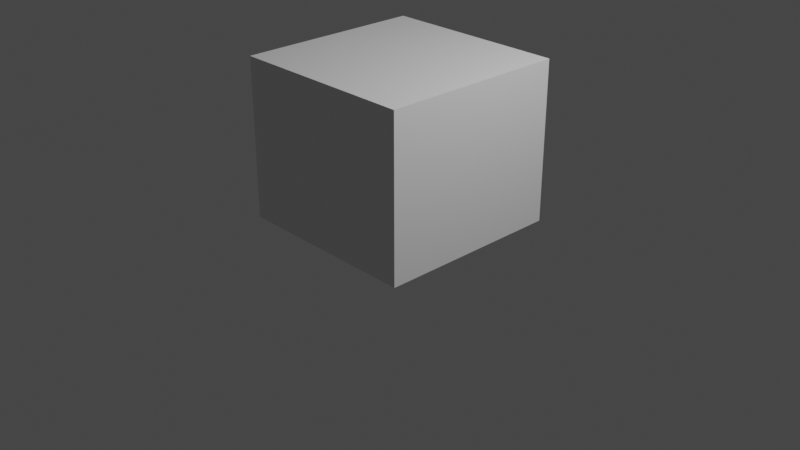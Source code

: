 # Source: Mensch3.03.blend  (saved by Blender 3.1.7; exported with 4.5.12 LTS)
import bpy
from mathutils import Matrix  # noqa: F401  (used for matrix-valued properties, if any)

bpy.ops.wm.read_factory_settings(use_empty=True)
scene = bpy.context.scene
scene.name = 'Scene'

# ---- collections
col_collection = bpy.data.collections.new('Collection'); scene.collection.children.link(col_collection)

# ---- materials (node trees are filled in below, after node groups)
mat_material = bpy.data.materials.new('Material')
mat_material.alpha_threshold = 0.0
mat_material.use_transparent_shadow = False
mat_material.line_color = (0.0, 0.0, 0.0, 1.0)

# ---- node groups
ng_auto_smooth = bpy.data.node_groups.new('Auto Smooth', 'GeometryNodeTree')
_s = ng_auto_smooth.interface.new_socket(name='Geometry', in_out='OUTPUT', socket_type='NodeSocketGeometry')
_s = ng_auto_smooth.interface.new_socket(name='Geometry', in_out='INPUT', socket_type='NodeSocketGeometry')
_s = ng_auto_smooth.interface.new_socket(name='Angle', in_out='INPUT', socket_type='NodeSocketFloat')
_s.subtype = 'ANGLE'
_s.min_value = 0.0
_s.max_value = 3.142
ng_auto_smooth.is_modifier = True
_N = ng_auto_smooth.nodes; _L = ng_auto_smooth.links
n0 = _N.new('NodeGroupOutput'); n0.name = 'Group Output'; n0.location = (480, -100)
n1 = _N.new('NodeGroupInput'); n1.name = 'Group Input'; n1.location = (-420, -300)
n2 = _N.new('NodeGroupInput'); n2.name = 'Group Input.001'; n2.location = (-60, -100)
n3 = _N.new('GeometryNodeSetShadeSmooth'); n3.name = 'Set Shade Smooth'; n3.location = (120, -100)
n3.domain = 'EDGE'
n4 = _N.new('GeometryNodeSetShadeSmooth'); n4.name = 'Set Shade Smooth.001'; n4.location = (300, -100)
n5 = _N.new('GeometryNodeInputMeshEdgeAngle'); n5.name = 'Edge Angle'; n5.location = (-420, -220)
n6 = _N.new('GeometryNodeInputEdgeSmooth'); n6.name = 'Is Edge Smooth'; n6.location = (-60, -160)
n7 = _N.new('GeometryNodeInputShadeSmooth'); n7.name = 'Is Face Smooth'; n7.location = (-240, -340)
n8 = _N.new('FunctionNodeBooleanMath'); n8.name = 'Boolean Math'; n8.location = (-60, -220)
n9 = _N.new('FunctionNodeCompare'); n9.name = 'Compare'; n9.location = (-240, -180)
n9.operation = 'LESS_EQUAL'
_L.new(n5.outputs[0], n9.inputs[0])
_L.new(n4.outputs[0], n0.inputs[0])
_L.new(n1.outputs[1], n9.inputs[1])
_L.new(n9.outputs[0], n8.inputs[0])
_L.new(n7.outputs[0], n8.inputs[1])
_L.new(n2.outputs[0], n3.inputs[0])
_L.new(n6.outputs[0], n3.inputs[1])
_L.new(n3.outputs[0], n4.inputs[0])
_L.new(n8.outputs[0], n3.inputs[2])
n0.is_active_output = True

# ---- material node trees
mat_material.use_nodes = True; mat_material.node_tree.nodes.clear()
_N = mat_material.node_tree.nodes; _L = mat_material.node_tree.links
n0 = _N.new('ShaderNodeOutputMaterial'); n0.name = 'Material Output'; n0.location = (300, 300)
n1 = _N.new('ShaderNodeBsdfPrincipled'); n1.name = 'Principled BSDF'; n1.location = (10, 300)
n1.distribution = 'GGX'
n1.subsurface_method = 'RANDOM_WALK_SKIN'
n1.inputs[2].default_value = 0.4
n1.inputs[3].default_value = 1.45
n1.inputs[27].default_value = (0.0, 0.0, 0.0, 1.0)
n1.inputs[28].default_value = 1.0
_L.new(n1.outputs[0], n0.inputs[0])
n0.is_active_output = True

# ---- world
world_world = bpy.data.worlds.new('World'); scene.world = world_world
world_world.use_nodes = True; world_world.node_tree.nodes.clear()
_N = world_world.node_tree.nodes; _L = world_world.node_tree.links
n0 = _N.new('ShaderNodeOutputWorld'); n0.name = 'World Output'; n0.location = (300, 300)
n1 = _N.new('ShaderNodeBackground'); n1.name = 'Background'; n1.location = (10, 300)
n1.inputs[0].default_value = (0.05088, 0.05088, 0.05088, 1.0)
_L.new(n1.outputs[0], n0.inputs[0])
n0.is_active_output = True
world_world.color = (0.05088, 0.05088, 0.05088)
world_world.use_sun_shadow = False
world_world.sun_shadow_jitter_overblur = 0.0

# ---- cameras
cam_camera = bpy.data.cameras.new('Camera')
cam_camera.clip_end = 100.0
cam_camera.ortho_scale = 7.314

# ---- lights
light_light = bpy.data.lights.new('Light', 'POINT')
light_light.transmission_factor = 0.0
light_light.energy = 1000.0
light_light.shadow_soft_size = 0.1
light_light.shadow_maximum_resolution = 0.006
light_light.use_absolute_resolution = True

# ---- meshes
me_cube = bpy.data.meshes.new('Cube')
me_cube.from_pydata([(1.0, 1.0, 1.0), (1.0, 1.0, -1.0), (1.0, -1.0, 1.0), (1.0, -1.0, -1.0), (-1.0, 1.0, 1.0), (-1.0, 1.0, -1.0), (-1.0, -1.0, 1.0), (-1.0, -1.0, -1.0)], [], [(0, 4, 6, 2), (3, 2, 6, 7), (7, 6, 4, 5), (5, 1, 3, 7), (1, 0, 2, 3), (5, 4, 0, 1)])
_uv = me_cube.uv_layers.new(name='UVMap')
_uv.uv.foreach_set('vector', [0.625, 0.5, 0.875, 0.5, 0.875, 0.75, 0.625, 0.75, 0.375, 0.75, 0.625, 0.75, 0.625, 1.0, 0.375, 1.0, 0.375, 0.0, 0.625, 0.0, 0.625, 0.25, 0.375, 0.25, 0.125, 0.5, 0.375, 0.5, 0.375, 0.75, 0.125, 0.75, 0.375, 0.5, 0.625, 0.5, 0.625, 0.75, 0.375, 0.75, 0.375, 0.25, 0.625, 0.25, 0.625, 0.5, 0.375, 0.5])
me_cube.materials.append(mat_material)
me_cube.use_remesh_preserve_volume = False
me_cube.use_remesh_preserve_attributes = False
me_cube.use_mirror_vertex_groups = False
me_cube.update()
me_roundcube = bpy.data.meshes.new('Roundcube')
me_roundcube.from_pydata([(-0.3173, 0.6148, -0.5981), (-0.1318, 0.7185, -0.2961), (-0.3537, 0.6244, -0.4956), (-0.2032, 0.6222, -0.08801), (-0.1869, 0.3995, 0.8662), (-0.1913, 0.6209, 0.009285), (0.0, 0.7723, 0.3357), (-0.2341, 0.6067, 0.1598), (-0.1746, 0.6985, -0.3715), (-0.4216, 0.5605, -0.6463), (-0.5521, 0.2684, -0.6625), (-0.5487, -0.1194, -0.5759), (-0.3986, 0.568, -0.1685), (-0.5734, 0.5115, -0.1498), (-0.6988, 0.1543, -0.3476), (-0.6901, -0.1827, -0.2529), (-0.3134, 0.5218, -0.04917), (-0.667, 0.3873, -0.06782), (-0.7289, 0.104, -0.1046), (-0.723, -0.1943, -0.07578), (-0.5013, 0.6366, 0.28), (-0.5797, 0.4917, 0.1401), (-0.7243, 0.06406, 0.2419), (-0.6954, -0.2369, 0.2222), (-0.5052, -0.3012, -0.4843), (-0.3648, -0.3516, -0.5521), (2.012e-11, -0.522, -0.71), (-0.5434, -0.4282, -0.3361), (-0.3801, -0.5567, -0.3001), (0.0, -0.6588, -0.3335), (-0.58, -0.5073, -0.03785), (-0.3746, -0.7073, -0.06282), (0.0, -0.8024, -0.08117), (-0.5902, -0.5538, 0.2251), (-0.3702, -0.7711, 0.2341), (0.0, -0.8592, 0.2303), (-0.4208, -0.06733, -0.7273), (7.33e-11, 0.3437, -0.9509), (-0.4151, 0.3068, -0.8555), (0.0, 0.6765, -0.909), (-0.2139, 0.6314, -0.833), (0.0, 0.6246, 0.7269), (-0.3407, 0.5858, 0.6452), (-0.4955, 0.5406, 0.5721), (0.0, 0.4073, 0.8913), (-0.3748, 0.3859, 0.8286), (-0.5896, 0.3268, 0.6291), (0.0, 0.01451, 1.016), (-0.3983, 0.01415, 0.8915), (-0.6063, 0.03564, 0.6601), (0.0, -0.356, 0.9756), (-0.3893, -0.3169, 0.8472), (-0.575, -0.243, 0.6216), (0.0, -0.7189, 0.7279), (-0.3538, -0.6518, 0.6477), (-0.4837, -0.5781, 0.5614), (0.0, 0.4965, -1.008), (0.0, 0.6236, -0.9797), (-0.2185, 0.4981, -0.9874), (-0.2073, 0.5945, -0.917), (-0.3613, 0.5467, -0.8026), (-0.1792, 0.6068, 0.6916), (-0.1697, 0.6846, -0.2079), (-0.1649, 0.7815, 0.2931), (-0.3396, 0.7312, 0.295), (-0.3612, 0.6298, -0.3173), (-0.6289, 0.4517, -0.295), (-0.471, 0.5696, 0.2032), (-0.6571, 0.3951, 0.2584), (-0.6075, 0.4851, -0.01942), (-0.2959, 0.5235, -0.001973), (-0.3358, 0.5295, 0.06971), (-0.3613, 0.497, -0.0555), (-0.4331, 0.4799, -0.05094), (-0.4505, 0.4855, 0.04696), (-0.4073, 0.501, 0.07644), (-0.4678, 0.4836, 0.001443), (-0.512, 0.5471, 0.08225), (-0.5237, 0.5294, 0.001902), (-0.2782, 0.5818, -0.0439), (-0.2648, 0.5936, 0.0115), (-0.4849, 0.5488, -0.05584), (-0.4369, 0.5878, 0.1183), (-0.2865, 0.6023, 0.06911), (-0.3599, 0.5696, -0.09469), (-0.1277, 0.6717, 0.1707), (-0.1237, 0.6629, 0.01365), (-0.114, 0.6719, -0.06815), (-0.1088, 0.7113, -0.2039), (-0.191, -0.3472, 0.9271), (-0.09574, 0.7546, -0.2526), (0.0, 0.7707, 0.1627), (-0.1364, -0.471, -0.7233), (-0.1548, -0.6344, -0.3301), (-0.1722, -0.7861, -0.07736), (-0.1825, -0.8541, 0.2386), (-0.2029, 0.01444, 0.9795), (-0.2289, 0.3176, -0.9396), (-0.1621, -0.7092, 0.7158), (0.0, 0.7702, 0.008735), (-0.1032, 0.4975, -1.001), (0.0, 0.7784, -0.05448), (0.0, 0.825, -0.18), (-0.6002, 0.167, 0.6482), (0.0, 0.206, 0.9788), (-0.523, 0.4219, -0.6414), (-0.6764, 0.3108, -0.3198), (-0.7035, 0.2591, -0.09046), (-0.7049, 0.2192, 0.2622), (-0.3848, 0.1992, 0.8841), (0.0, 0.573, -1.009), (-0.2041, 0.5591, -0.9819), (-0.4066, 0.4677, -0.8119), (0.0, 0.8704, -0.2325), (-0.1984, 0.2047, 0.9448), (-0.2598, 0.6639, -0.4722), (-0.3172, 0.6288, -0.6379), (-0.2159, 0.6571, -0.7697), (0.0, 0.6892, -0.8258), (0.0, -0.5406, 0.8574), (-0.5466, -0.4237, 0.5895), (-0.5242, -0.2478, -0.5142), (-0.66, -0.4306, 0.2294), (-0.394, -0.2193, -0.6461), (-0.3684, -0.5029, 0.7714), (-0.1733, -0.5311, 0.831), (0.0, 0.7293, 0.5488), (-0.5107, 0.5866, 0.4839), (-0.6722, 0.05024, 0.4563), (0.0, -0.823, 0.5069), (-0.5127, -0.6035, 0.4444), (-0.3367, 0.6645, 0.5184), (-0.6316, 0.3647, 0.4674), (-0.6454, -0.22, 0.4294), (-0.3558, -0.7372, 0.4832), (-0.1728, 0.7002, 0.5349), (-0.1729, -0.811, 0.5011), (-0.656, 0.1929, 0.4617), (-0.614, -0.4016, 0.4194), (-0.5695, 0.05571, -0.6244), (-0.6758, -0.02025, -0.3804), (-0.7098, -0.07041, -0.1046), (-0.7223, -0.09062, 0.2238), (-0.4383, 0.1066, -0.7961), (-0.3963, -0.1508, 0.8749), (4.944e-10, 0.1728, -0.9787), (0.0, -0.1721, 1.009), (-0.5914, -0.1116, 0.6444), (-0.1984, -0.1669, 0.9596), (-0.19, 0.1281, -0.9767), (-0.6675, -0.08519, 0.4434), (-0.5093, 0.552, -0.3098), (-0.3972, 0.4937, -0.05322), (-0.4995, 0.5365, -0.1651), (-0.4322, 0.5526, -0.08406), (-0.4104, 0.5876, -0.5739), (-0.155, 0.6831, -0.6369), (-0.1579, 0.7197, -0.677), (-0.1439, 0.7279, -0.7179), (0.0, 0.7635, -0.732), (-0.1698, 0.7671, -0.5407), (-0.1566, 0.689, -0.6344), (0.0, 0.8387, -0.5271), (0.0, 0.7181, -0.6424), (-0.1092, 0.7427, -0.4589), (0.0, 0.7847, -0.4497), (-0.643, 0.2303, -0.4906), (-0.5598, 0.4792, -0.4639), (-0.1869, 0.6964, -0.4032), (-0.6143, 0.3567, -0.4749), (-0.3673, 0.6263, -0.4094), (-0.4823, 0.5568, -0.4344), (-0.09485, 0.789, -0.3918), (0.0, 0.8831, -0.4102), (-0.1036, 0.8173, -0.3799), (0.0, 0.9593, -0.3878), (-0.102, 0.8254, -0.3123), (0.0, 0.9673, -0.3055), (0.0, 0.9301, -0.2697), (-0.09332, 0.827, -0.2836), (0.0, 0.7538, -0.6797), (0.0, 0.7175, -0.6465), (-0.1593, 0.704, -0.326), (-0.2707, 0.6604, -0.2614), (-0.2933, 0.5936, -0.1351), (-0.3374, 0.5094, -0.05234), (-0.3099, 0.5767, -0.07479), (0.0, 0.9751, -0.3411), (-0.1014, 0.8214, -0.3346), (-0.1558, 0.686, -0.6356), (-0.2184, 0.7266, -0.5555), (-0.1617, 0.7199, -0.4637), (-0.09847, 0.805, -0.2778), (-0.1365, 0.7427, -0.401), (-0.1425, 0.7911, -0.385), (-0.125, 0.8026, -0.3095), (0.0, 0.906, -0.2576), (0.0, 0.7178, -0.6445), (-0.141, 0.8024, -0.3327), (-0.04714, 0.8414, -0.2374), (-0.05942, 0.7765, 0.3101), (-0.09281, 0.4032, 0.8778), (-0.09849, 0.6585, -0.8814), (-0.1001, 0.01438, 0.996), (-0.0918, 0.6144, -0.9639), (-0.08394, 0.6171, 0.7121), (-0.06897, 0.7448, 0.1635), (-0.07213, 0.7523, -0.04568), (-0.07436, 0.7416, 0.01281), (-0.05756, 0.7905, -0.182), (-0.09757, 0.2051, 0.9599), (-0.09339, 0.5719, -1.007), (-0.09887, 0.6784, -0.813), (-0.08337, 0.7172, 0.5425), (-0.02253, 0.7625, -0.73), (-0.03267, 0.7174, -0.6412), (-0.06383, 0.8263, -0.526), (-0.03904, 0.7693, -0.4524), (-0.03242, 0.948, -0.3815), (-0.03508, 0.9465, -0.3037), (-0.04316, 0.9077, -0.2721), (-0.03496, 0.749, -0.6814), (-0.03189, 0.7142, -0.6445), (-0.03273, 0.9611, -0.3429), (-0.03228, 0.7158, -0.6429), (-0.05009, 0.877, -0.2589), (-0.08946, 0.7689, -0.25), (-0.1521, 0.7796, 0.2952), (-0.1752, 0.3999, 0.8671), (-0.1723, 0.643, -0.8525), (-0.1898, 0.01444, 0.9807), (-0.1646, 0.6085, -0.9388), (-0.1552, 0.6098, 0.6975), (-0.1184, 0.694, 0.1712), (-0.09953, 0.6836, -0.06531), (-0.1033, 0.6778, 0.01406), (-0.09554, 0.7242, -0.2), (-0.09663, 0.7109, -0.641), (-0.0959, 0.7081, -0.6423), (-0.1856, 0.2047, 0.9461), (-0.1563, 0.5666, -0.9995), (-0.1687, 0.668, -0.7975), (-0.155, 0.7027, 0.5369), (-0.07758, 0.7529, -0.7247), (-0.1157, 0.7967, -0.5297), (-0.07018, 0.7568, -0.455), (-0.07405, 0.804, -0.3927), (-0.06536, 0.8859, -0.3766), (-0.07146, 0.8903, -0.3038), (-0.07252, 0.8602, -0.2771), (-0.1009, 0.7389, -0.6816), (-0.09516, 0.7053, -0.6436), (-0.07582, 0.8912, -0.3292), (-0.08566, 0.8265, -0.2727), (-0.1554, 0.6846, -0.6362), (-0.09983, 0.7833, -0.2648), (-0.1628, 0.7611, -0.3309), (-0.2648, 0.6847, -0.5669), (-0.2085, 0.6875, -0.4678), (-0.1605, 0.7201, -0.4032), (-0.1709, 0.7521, -0.3832), (-0.1418, 0.7668, -0.3036), (0.0, 0.8886, -0.2468), (0.0, 0.7176, -0.6455), (-0.03208, 0.715, -0.6437), (-0.0494, 0.8599, -0.2494), (-0.09553, 0.7067, -0.643), (-0.08968, 0.8005, -0.2604), (-0.1442, 0.6472, 0.01393), (-0.3355, -0.085, -0.8681), (-0.2906, -0.3329, 0.8898), (-0.3042, 0.0145, 0.9394), (-0.323, 0.2943, -0.9182), (-0.2551, -0.6877, 0.6902), (-0.1673, 0.4975, -0.9952), (-0.1564, 0.6511, -0.07697), (-0.1566, 0.6323, 0.1551), (-0.2458, 0.7674, 0.2924), (-0.2829, 0.3944, 0.8508), (-0.2495, 0.6018, 0.6741), (-0.2502, -0.3878, -0.7267), (-0.2654, -0.6045, -0.3161), (-0.2732, -0.7532, -0.07201), (-0.2761, -0.8293, 0.2368), (-0.1147, 0.7368, -0.274), (-0.1348, 0.698, -0.2048), (-0.2952, 0.2024, 0.9185), (-0.2734, -0.5224, 0.8097), (-0.3103, -0.2417, -0.8158), (-0.2609, -0.7853, 0.4969), (-0.2499, 0.6839, 0.5275), (-0.2996, -0.1593, 0.9199), (-0.2993, 0.05681, -0.9266), (0.0, 0.9469, -0.2795), (-0.09838, 0.8259, -0.2924), (-0.1109, 0.807, -0.2906), (-0.0388, 0.9246, -0.2817), (-0.07153, 0.876, -0.2868), (-0.1254, 0.7797, -0.2832), (-0.7274, 0.07811, 0.08139), (-0.6567, -0.4494, 0.09669), (0.0, -0.8352, 0.07896), (-0.6716, 0.3704, 0.1039), (-0.7076, -0.2472, 0.07412), (-0.3711, -0.7579, 0.09466), (-0.6043, 0.4828, 0.07054), (-0.4595, 0.4844, 0.02434), (-0.5274, 0.5358, 0.0446), (-0.1819, -0.8303, 0.08667), (-0.7041, 0.2326, 0.09496), (-0.6826, -0.3167, 0.1354), (-0.718, -0.08404, 0.07387), (-0.2777, -0.8064, 0.08965), (0.0, 0.7969, -0.1187), (-0.1151, 0.6891, -0.1332), (-0.1972, 0.6571, -0.1506), (-0.2943, 0.651, 0.243), (-0.5957, 0.5013, -0.2151), (-0.393, 0.5983, -0.2385), (-0.4857, 0.5849, 0.2498), (-0.6162, 0.4715, 0.2059), (-0.6304, 0.4503, -0.04047), (-0.1597, 0.714, 0.2344), (0.0, 0.781, 0.2561), (-0.5088, 0.5469, -0.2353), (-0.2941, 0.6283, -0.1971), (-0.06697, 0.7679, -0.1171), (-0.08388, 0.7601, 0.2541), (-0.09789, 0.7012, -0.1306), (-0.1384, 0.7223, 0.2391), (-0.1403, 0.674, -0.1397), (-0.2225, 0.6784, 0.2345), (-0.6326, 0.4451, 0.09502), (0.0, 0.7615, 0.4346), (-0.5073, 0.6183, 0.3923), (-0.6999, 0.05716, 0.3479), (0.0, -0.8438, 0.3677), (-0.5329, -0.6221, 0.3341), (-0.3389, 0.7181, 0.4095), (-0.6534, 0.3954, 0.3748), (-0.6718, -0.2291, 0.3254), (-0.3663, -0.7589, 0.3546), (-0.1603, 0.7434, 0.4236), (-0.1793, -0.8346, 0.3682), (-0.682, 0.2056, 0.3626), (-0.6374, -0.4156, 0.3251), (-0.6962, -0.08824, 0.3328), (-0.0706, 0.7551, 0.4288), (-0.1431, 0.7444, 0.4277), (-0.2476, 0.7349, 0.4177), (-0.2692, -0.8124, 0.3642), (-0.2486, 0.6705, -0.4482), (-0.4559, 0.5667, -0.5129), (-0.5787, 0.298, -0.5994), (-0.5019, 0.51, -0.551), (-0.563, 0.4, -0.5701), (-0.3539, 0.6277, -0.4645), (0.0, 0.8119, -0.4234), (-0.105, 0.7616, -0.4219), (-0.1489, 0.7247, -0.4261), (-0.04452, 0.7932, -0.4203), (-0.07516, 0.7757, -0.4213), (-0.1874, 0.7029, -0.433), (-0.4135, 0.5601, -0.08682), (-0.4609, 0.584, -0.3137), (-0.2954, 0.6345, -0.5421), (-0.3841, 0.6062, -0.5319), (-0.3889, 0.4968, -0.05375), (-0.4647, 0.5479, -0.1696), (0.0, 0.833, -0.5081), (-0.1513, 0.7591, -0.5129), (-0.4445, 0.5896, -0.4235), (-0.1954, 0.7208, -0.5192), (-0.05577, 0.8137, -0.5082), (-0.1022, 0.7874, -0.508), (-0.2435, 0.6821, -0.5288), (-0.4682, 0.5671, -0.2407), (-0.42, 0.5949, -0.4906), (0.0, 0.7015, -0.796), (-0.1988, 0.677, -0.7491), (-0.293, 0.6411, -0.6385), (-0.2923, 0.637, -0.613), (-0.171, 0.775, -0.5702), (0.0, 0.8323, -0.5577), (-0.2145, 0.7345, -0.5784), (-0.06119, 0.8247, -0.5566), (-0.08973, 0.6953, -0.7769), (-0.117, 0.7962, -0.5611), (-0.1656, 0.6865, -0.7626), (-0.2551, 0.6847, -0.5874), (-0.1733, 0.6938, -0.7351), (-0.225, 0.6759, -0.6603), (-0.2264, 0.6522, -0.6314), (-0.1646, 0.7453, -0.6123), (0.0, 0.7734, -0.6126), (-0.1869, 0.7193, -0.6217), (-0.0479, 0.7696, -0.6114), (-0.05903, 0.7165, -0.7588), (-0.1094, 0.7587, -0.6113), (-0.1303, 0.7068, -0.7477), (-0.207, 0.6772, -0.6213), (0.0, 0.7182, -0.7691), (-0.3253, 0.6044, -0.7433), (-0.2831, 0.5693, -0.8625), (-0.3044, 0.4135, -0.9383), (-2.443e-11, 0.4189, -0.9833), (-0.1669, 0.4115, -0.9706), (-0.3006, 0.5181, -0.9102), (-0.2688, 0.6611, -0.7037), (-0.1509, 0.7238, -0.6974), (0.0, 0.7587, -0.7059), (-0.02874, 0.7557, -0.7057), (-0.08926, 0.7459, -0.7032), (-0.2474, 0.4046, -0.9574), (-0.2532, 0.6739, -0.6959), (-0.2072, 0.6986, -0.696), (-2.236e-09, -0.4981, -0.9592), (-0.1333, -0.4681, -0.9768), (-4.371e-09, 0.04718, -1.139), (-0.1247, 0.02574, -1.138), (-0.2815, -0.1571, -1.09), (-0.2287, -0.3905, -1.01), (-0.2779, -0.2737, -1.05), (-0.2189, -0.04025, -1.12), (1.118e-08, -0.6156, -1.478), (-0.1333, -0.5808, -1.487), (1.956e-08, -0.02529, -1.494), (-0.1247, -0.04653, -1.5), (-0.2815, -0.241, -1.506), (-0.2287, -0.4947, -1.496), (-0.2779, -0.3676, -1.502), (-0.2189, -0.1168, -1.502), (-0.5329, -0.3442, -0.4123), (-3.306e-11, -0.581, -0.4823), (-0.6533, -0.1857, -0.4082), (-0.3743, -0.4528, -0.4304), (-0.1419, -0.5374, -0.484), (-0.574, -0.2285, -0.4488), (-0.6418, 0.00923, -0.493), (-0.2603, -0.4873, -0.482), (-0.5278, 0.5331, 0.02488), (-0.7263, 0.08788, -0.007427), (-0.6084, -0.4872, 0.01402), (0.0, -0.8192, -0.001103), (-0.6698, 0.3713, 0.01842), (-0.7336, -0.2054, 0.01898), (-0.3734, -0.7331, 0.01605), (-0.6063, 0.4818, 0.02681), (-0.4636, 0.484, 0.01289), (-0.1774, -0.8089, 0.00409), (-0.7024, 0.242, 0.004367), (-0.7202, -0.07753, -0.01068), (-0.2757, -0.7803, 0.008421), (-0.634, 0.442, 0.02706), (-0.7209, 0.13, -0.2333), (-0.5517, -0.5061, -0.192), (0.0, -0.7313, -0.2067), (-0.6486, 0.4206, -0.1812), (-0.7101, -0.1827, -0.1699), (-0.3786, -0.6347, -0.1824), (-0.5938, 0.499, -0.08269), (-0.4504, 0.4747, -0.02475), (-0.5143, 0.536, -0.02563), (-0.1652, -0.7115, -0.2042), (-0.6976, 0.2855, -0.208), (-0.6956, -0.04631, -0.2452), (-0.2703, -0.6806, -0.1949), (-0.6132, 0.4761, -0.1255), (-0.7276, 0.07131, 0.1614), (-0.5925, -0.5498, 0.157), (0.0, -0.8467, 0.1547), (-0.6657, 0.3834, 0.1816), (-0.7028, -0.2361, 0.1495), (-0.371, -0.7655, 0.1647), (-0.5931, 0.4877, 0.1058), (-0.455, 0.485, 0.03565), (-0.1828, -0.8431, 0.1629), (-0.7048, 0.2267, 0.1784), (-0.6633, -0.4284, 0.1605), (-0.7285, -0.08869, 0.1483), (-0.2781, -0.8198, 0.1634), (-0.521, 0.5377, 0.0628), (-0.6212, 0.4561, 0.1511), (-0.1144, 0.3306, -0.9453), (-0.05212, 0.4971, -1.005), (-0.04854, 0.2055, 0.9689), (-0.04723, 0.5734, -1.008), (-0.05144, 0.6849, -0.8143), (-0.04192, 0.724, 0.5456), (-0.09498, 0.1505, -0.9777), (-0.01127, 0.763, -0.731), (-0.03168, 0.839, -0.5265), (-0.0163, 0.7822, -0.451), (-0.01336, 0.8745, -0.4081), (-0.0144, 0.955, -0.3862), (-0.01743, 0.959, -0.3034), (-0.02233, 0.9209, -0.2708), (-0.01748, 0.7514, -0.6806), (-0.01594, 0.7158, -0.6455), (-0.01657, 0.9725, -0.343), (-0.02694, 0.8917, -0.2582), (-0.02465, 0.8551, -0.2361), (-0.03, 0.772, 0.3195), (-0.04632, 0.4052, 0.8844), (-0.05, 0.668, -0.8968), (-0.0499, 0.01441, 1.006), (-0.04659, 0.62, -0.9719), (-0.04206, 0.6211, 0.7203), (-0.02887, 0.7675, 0.1645), (-0.02172, 0.775, -0.0477), (-0.0238, 0.766, 0.01268), (-0.02095, 0.8162, -0.1821), (-0.01633, 0.7178, -0.6418), (-0.01614, 0.7168, -0.6437), (-0.02677, 0.8751, -0.2486), (-0.01604, 0.7163, -0.6446), (-0.01985, 0.9376, -0.2804), (-0.03786, 0.7719, 0.2566), (-0.02757, 0.7917, -0.1175), (-0.03527, 0.7587, 0.4313), (-0.01396, 0.8026, -0.4227), (-0.02627, 0.8288, -0.5083), (-0.04485, 0.6982, -0.786), (-0.03074, 0.8359, -0.5567), (-0.02395, 0.7715, -0.612), (-0.02951, 0.7173, -0.764), (-0.01437, 0.7572, -0.7058), (-0.08337, 0.4152, -0.977), (-0.06234, 0.03646, -1.138), (-0.06234, -0.03591, -1.497), (-0.6707, 0.1949, -0.418), (-0.5936, 0.4666, -0.3814), (-0.6447, 0.3353, -0.4019), (-0.3686, 0.6272, -0.3653), (-0.1803, 0.6987, -0.3856), (-0.4965, 0.5527, -0.3735), (0.0, 0.9224, -0.4003), (-0.09869, 0.8039, -0.3865), (-0.139, 0.7625, -0.3909), (-0.03588, 0.9073, -0.3903), (-0.06859, 0.8464, -0.3863), (-0.1591, 0.7301, -0.3894), (-0.4497, 0.5864, -0.3697), (-0.01861, 0.9108, -0.4025), (-0.6098, 0.2571, -0.5504), (-0.5319, 0.4943, -0.5079), (-0.5892, 0.3749, -0.5228), (-0.3609, 0.627, -0.4375), (-0.1007, 0.7775, -0.4053), (-0.03897, 0.8034, -0.4014), (-0.0664, 0.799, -0.3969), (-0.2211, 0.6831, -0.4204), (-0.4703, 0.5611, -0.4748), (0.0, 0.8487, -0.4169), (-0.1427, 0.7346, -0.4116), (-0.1734, 0.7128, -0.4141), (-0.4382, 0.5908, -0.4581), (-0.01876, 0.8429, -0.4086), (-0.05369, 0.7941, -0.3539), (-0.01888, 0.8559, -0.3611), (-0.02106, 0.8228, -0.3717), (-0.05379, 0.7826, -0.3687), (-0.001703, 0.8629, -0.3743), (-0.0008251, 0.8305, -0.3799), (-0.01592, 0.895, -0.3571), (-0.05017, 0.8352, -0.3487), (-0.002011, 0.9022, -0.3657), (-0.5199, -0.331, -0.4412), (1.552e-10, -0.5486, -0.5942), (-0.5799, -0.137, -0.5213), (-0.3687, -0.405, -0.4886), (-0.138, -0.5028, -0.592), (-0.5612, -0.2157, -0.4911), (-0.606, 0.03159, -0.5584), (-0.2539, -0.4397, -0.5916), (-0.4297, -0.3497, -0.5029), (-0.4666, -0.4994, -0.3007), (-0.4978, -0.5908, -0.0704), (-0.459, -0.7017, 0.2285), (-0.506, 0.02546, 0.7812), (-0.4883, -0.09628, -0.6491), (-0.4204, -0.6195, 0.6073), (-0.4204, 0.6839, 0.2875), (-0.483, -0.2804, 0.7354), (-0.484, 0.3567, 0.7309), (-0.4266, 0.5616, 0.6073), (-0.484, 0.2875, -0.7593), (0.0, 0.6602, -0.9344), (-0.2176, 0.6168, -0.8613), (-0.3948, 0.5571, -0.7214), (-0.3438, 0.591, 0.1801), (-0.3715, 0.5153, 0.07308), (-0.3554, 0.6057, 0.1134), (-0.4658, 0.4455, -0.726), (-0.4965, 0.1842, 0.7723), (-0.4571, -0.4639, 0.6814), (-0.4644, -0.2332, -0.5743), (-0.4343, -0.6733, 0.4634), (-0.4262, 0.6266, 0.5009), (-0.4954, -0.1311, 0.7621), (-0.5063, 0.07953, -0.7048), (-0.0944, 0.6451, -0.915), (-0.1679, 0.6311, -0.8895), (-0.5225, -0.6091, 0.09167), (-0.3901, 0.6154, 0.2488), (-0.4231, 0.6682, 0.4009), (-0.4512, -0.6947, 0.3444), (-0.3028, 0.5913, -0.7978), (-0.4511, -0.424, -0.4051), (-0.526, -0.593, 0.006441), (-0.4784, -0.5578, -0.1861), (-0.4598, -0.6923, 0.1602), (-0.0479, 0.653, -0.9257), (-0.4396, -0.3873, -0.4557), (-0.4289, 0.4933, 0.0617), (-0.5796, 0.53, 0.2561), (-0.3565, 0.4852, 0.7371), (-0.5401, 0.4383, 0.6), (0.0, 0.5163, 0.8106), (-0.5254, 0.5307, 0.1716), (-0.4745, 0.5706, 0.1082), (-0.1793, 0.5048, 0.7832), (-0.5713, 0.4764, 0.4759), (-0.08846, 0.5109, 0.7974), (-0.1657, 0.5059, 0.7856), (-0.2652, 0.5017, 0.7686), (-0.5495, 0.529, 0.2259), (-0.5804, 0.5069, 0.3836), (-0.04424, 0.5137, 0.804), (-0.456, 0.4641, 0.6674), (-0.3979, -0.3509, -0.526), (-0.4221, -0.5297, -0.3009), (-0.4467, -0.6448, -0.06765), (-0.4138, -0.7349, 0.2313), (-0.4546, -0.08101, -0.6874), (-0.4495, 0.2972, -0.8074), (0.0, 0.6421, -0.9602), (-0.4372, 0.4572, -0.7684), (-0.4402, 0.1916, 0.8279), (-0.4133, -0.4845, 0.7275), (-0.4293, -0.2252, -0.6097), (-0.382, 0.6465, 0.5101), (-0.4457, -0.1409, 0.8185), (-0.4713, 0.09158, -0.7513), (-0.0918, 0.6303, -0.9412), (-0.1648, 0.6197, -0.9167), (-0.3422, 0.6333, 0.2459), (-0.381, 0.6932, 0.4052), (-0.2971, 0.5763, -0.8292), (-0.04667, 0.6369, -0.951), (-0.4519, 0.01986, 0.8363), (-0.3869, -0.6363, 0.628), (-0.38, 0.7076, 0.2912), (-0.4362, -0.2987, 0.7914), (-0.4302, 0.3717, 0.7811), (-0.3871, 0.5732, 0.6254), (-0.2161, 0.6049, -0.8875), (-0.3783, 0.5512, -0.7631), (-0.2798, 0.6011, 0.1689), (-0.3537, 0.5224, 0.0714), (-0.3146, 0.6051, 0.09667), (-0.3943, -0.7049, 0.4732), (-0.4432, -0.6911, 0.09249), (-0.4082, -0.7261, 0.3494), (-0.4118, -0.44, -0.418), (-0.4541, -0.6622, 0.011), (-0.4204, -0.6027, -0.1839), (-0.4145, -0.7277, 0.1625), (-0.4039, -0.3969, -0.472), (-0.4089, 0.4751, 0.706), (-0.3158, 0.5265, 0.03387), (-0.1183, 0.6605, 0.09377), (-0.2126, 0.6135, 0.0834), (0.0, 0.7629, 0.08536), (-0.2693, 0.5968, 0.04256), (-0.06457, 0.7343, 0.08817), (-0.1048, 0.6779, 0.09387), (-0.1416, 0.6353, 0.08604), (-0.02733, 0.7592, 0.08833), (-0.2446, 0.09244, -0.9517), (-0.1416, 0.2049, 0.9531), (-0.1256, 0.5692, -1.003), (-0.134, 0.6732, -0.806), (-0.1195, 0.7088, 0.5403), (-0.05006, 0.7577, -0.7274), (-0.09033, 0.8115, -0.5275), (-0.05445, 0.7625, -0.4537), (-0.04881, 0.9175, -0.3787), (-0.05867, 0.9186, -0.3053), (-0.05913, 0.8873, -0.2757), (-0.06795, 0.7439, -0.6815), (-0.06353, 0.7097, -0.6441), (-0.06193, 0.9255, -0.3376), (-0.06837, 0.8516, -0.2658), (-0.06832, 0.8056, -0.2443), (-0.1059, 0.778, 0.3024), (-0.1339, 0.4015, 0.8724), (-0.1355, 0.6513, -0.8656), (-0.1449, 0.01443, 0.9884), (-0.1291, 0.612, -0.9519), (-0.1205, 0.6135, 0.7046), (-0.09413, 0.7195, 0.1674), (-0.08526, 0.7171, -0.05568), (-0.08873, 0.7085, 0.01358), (-0.07617, 0.7567, -0.1912), (-0.06465, 0.7142, -0.6411), (-0.06409, 0.7119, -0.6426), (-0.0699, 0.8303, -0.2551), (-0.06381, 0.7108, -0.6433), (-0.2759, 0.3059, -0.9289), (-0.1359, 0.4974, -0.9982), (-0.06106, 0.9, -0.2851), (-0.1103, 0.7374, 0.247), (-0.08141, 0.733, -0.1243), (-0.1077, 0.7511, 0.4278), (-0.05984, 0.7843, -0.4209), (-0.0797, 0.8008, -0.5086), (-0.1283, 0.6909, -0.7697), (-0.08909, 0.8097, -0.559), (-0.07864, 0.7641, -0.6114), (-0.09462, 0.7117, -0.7533), (-0.2072, 0.4081, -0.964), (-0.059, 0.7508, -0.7044), (-0.1718, -0.007251, -1.129), (-0.1718, -0.08166, -1.501), (-0.05227, 0.8774, -0.3879), (-0.05271, 0.8011, -0.3992), (-0.03608, 0.8256, -0.3574), (-0.0328, 0.8658, -0.353), (-0.0373, 0.8028, -0.3701), (-0.1323, 0.6381, -0.9024), (-0.1273, 0.5084, 0.7914), (-0.1297, 0.6254, -0.9295), (-0.08402, 0.7053, 0.09134), (-0.09258, 0.7617, -0.2513), (-0.1586, 0.7804, 0.2943), (-0.181, 0.3997, 0.8665), (-0.3777, -0.07594, -0.7968), (-0.3406, -0.3251, 0.8691), (-0.3513, 0.01425, 0.9152), (-0.3691, 0.3005, -0.8868), (-0.3047, -0.6693, 0.6685), (-0.193, 0.4978, -0.9912), (-0.1802, 0.6377, -0.08126), (-0.1967, 0.6197, 0.1569), (-0.2927, 0.7494, 0.2936), (-0.3294, 0.3909, 0.8407), (-0.1949, 0.6368, -0.8425), (-0.2951, 0.5953, 0.6607), (-0.1962, 0.01447, 0.98), (-0.1833, 0.6033, -0.9304), (-0.1226, 0.7276, -0.2853), (-0.166, 0.6085, 0.695), (-0.1227, 0.6829, 0.1707), (-0.1058, 0.6772, -0.06685), (-0.1124, 0.6698, 0.01412), (-0.1021, 0.7178, -0.2018), (-0.3088, -0.7609, 0.4902), (-0.1266, 0.6999, -0.6377), (0.0, 0.959, -0.2913), (-0.1259, 0.6971, -0.639), (-0.1179, 0.8044, -0.299), (-0.1919, 0.2047, 0.9453), (-0.1807, 0.5627, -0.9905), (-0.1931, 0.6627, -0.7839), (-0.1635, 0.7016, 0.5359), (-0.1107, 0.7404, -0.7213), (-0.1405, 0.7818, -0.5356), (-0.08777, 0.7503, -0.4564), (-0.08445, 0.7964, -0.3923), (-0.08448, 0.852, -0.3785), (-0.08757, 0.8604, -0.3086), (-0.08448, 0.8449, -0.2817), (-0.1294, 0.7293, -0.6793), (-0.1251, 0.6942, -0.6402), (-0.08989, 0.8601, -0.333), (-0.09219, 0.8152, -0.2751), (-0.1255, 0.6956, -0.6396), (-0.1331, 0.7731, -0.2925), (-0.09482, 0.7917, -0.2626), (-0.1684, 0.6334, 0.01434), (-0.3099, -0.3665, -0.629), (-0.3228, -0.5806, -0.3079), (-0.3231, -0.7288, -0.06666), (-0.3225, -0.7992, 0.2353), (-0.1522, 0.6913, -0.2064), (-0.3397, 0.2006, 0.9006), (-0.3221, -0.5134, 0.7912), (-0.3534, -0.2286, -0.7232), (-0.2937, 0.6755, 0.524), (-0.3484, -0.1551, 0.8977), (-0.3702, 0.08148, -0.8615), (-0.1002, 0.8263, -0.3011), (-0.03689, 0.9363, -0.2922), (-0.07139, 0.8841, -0.2945), (-0.08642, 0.8526, -0.2909), (-0.3247, -0.7821, 0.09254), (-0.2585, 0.6646, 0.2388), (-0.1688, 0.6654, -0.1452), (-0.1063, 0.6952, -0.1318), (-0.1491, 0.7181, 0.2368), (-0.3169, -0.7839, 0.359), (-0.2932, 0.7265, 0.4136), (-0.1528, 0.7429, 0.4259), (-0.09007, 0.7685, -0.4216), (-0.1236, 0.7731, -0.5095), (-0.1437, 0.785, -0.5658), (-0.1821, 0.6819, -0.7562), (-0.137, 0.7521, -0.6118), (-0.1518, 0.7003, -0.7414), (-0.1201, 0.7349, -0.7003), (-0.2759, 0.409, -0.9478), (-0.3177, -0.4686, -0.4571), (-0.3241, -0.7557, 0.01284), (-0.3244, -0.6574, -0.1884), (-0.3247, -0.7926, 0.1643), (-0.01871, 0.9494, -0.2912), (-0.0838, 0.8251, -0.3866), (-0.08347, 0.788, -0.4011), (-0.3125, -0.4209, -0.5393), (-0.1913, 0.6247, -0.8777), (-0.3105, 0.4948, 0.7558), (-0.1721, 0.5054, 0.7845), (-0.1886, 0.6136, -0.9043), (-0.1802, 0.625, 0.08664), (-0.1116, 0.6687, 0.09372), (-0.0593, 0.9105, -0.2944), (-0.08693, 0.8575, -0.299), (-0.5435, -0.4278, -0.336), (-0.58, -0.5077, -0.03739), (-0.5329, -0.3437, -0.4126), (-0.5517, -0.5062, -0.1919), (-0.6879, -0.4699, -0.3378), (-0.7182, -0.551, -0.02831), (-0.7544, -0.4784, 0.1148), (-0.7294, -0.2195, 0.07228), (-0.7357, -0.3276, 0.1326), (-0.6802, -0.3654, -0.394), (-0.6624, -0.27, -0.4917), (-0.7068, -0.5444, -0.1949), (-0.703, -0.3471, -0.1819), (-0.7263, -0.3871, -0.02162), (-0.7348, -0.4451, 0.06498), (-0.7425, -0.347, 0.0826), (-0.7311, -0.2688, 0.05223), (-0.7074, -0.4909, -0.1992), (-0.6918, -0.4287, -0.3121), (-0.7086, -0.4503, -0.1995), (-0.7097, -0.4268, -0.198), (-0.6963, -0.4053, -0.2794), (-0.7011, -0.3861, -0.2458), (-0.6954, -0.3243, -0.2876), (-0.7058, -0.2492, -0.2322), (-0.7188, -0.2425, -0.1857), (-0.7008, -0.2, -0.2798), (-0.6861, -0.3328, -0.3291), (-0.6733, -0.3411, -0.3764), (-0.6693, -0.2836, -0.4392), (-0.6688, -0.2285, -0.3755), (-0.6913, -0.222, -0.2963), (-0.7322, -0.2655, -0.1517), (-0.7198, -0.4977, -0.05025), (-0.7193, -0.4495, -0.09687), (-0.7343, -0.2509, -0.04107), (-0.7252, -0.3079, -0.1109), (-0.7259, -0.348, -0.08193), (-0.7182, -0.4114, -0.1366), (-0.7168, -0.3711, -0.1673), (-0.7088, -0.4659, -0.3379), (-0.7388, -0.5364, -0.1937), (-0.7836, -0.5369, -0.01856), (-0.7784, -0.2979, 0.1516), (-0.7948, -0.1993, 0.07644), (-0.7994, -0.4485, 0.1184), (-0.7062, -0.2294, -0.2861), (-0.785, -0.4826, -0.04136), (-0.8016, -0.4186, 0.06274), (-0.8082, -0.3252, 0.08517), (-0.7966, -0.2478, 0.05556), (-0.7393, -0.4829, -0.1981), (-0.7128, -0.4242, -0.3119), (-0.7436, -0.2504, -0.04242), (-0.7345, -0.3076, -0.1121), (-0.688, -0.3861, -0.2437), (-0.6967, -0.4264, -0.1959), (-0.6824, -0.3246, -0.2854), (-0.671, -0.2565, -0.2322), (-0.684, -0.2498, -0.1857), (-0.6874, -0.2036, -0.2564), (-0.6785, -0.222, -0.2934), (-0.688, -0.2728, -0.1507), (-0.7122, -0.3077, -0.1086), (-0.7213, -0.2505, -0.03886), (-0.7129, -0.3468, -0.08055), (-0.7052, -0.4103, -0.135), (-0.6739, -0.4505, -0.3165), (-0.7016, -0.5247, -0.03336), (-0.7347, -0.4582, 0.09759), (-0.7176, -0.3203, 0.1139), (-0.6429, -0.3672, -0.4031), (-0.6381, -0.2561, -0.4856), (-0.6912, -0.5186, -0.1857), (-0.6737, -0.4202, -0.3024), (-0.6979, -0.4851, -0.05492), (-0.7269, -0.427, 0.0636), (-0.7119, -0.3064, 0.07943), (-0.6547, -0.3419, -0.3572), (-0.6439, -0.2608, -0.4153), (-0.6888, -0.4798, -0.1881), (-0.5669, -0.3918, -0.2846), (-0.5966, -0.461, -0.03894), (-0.6561, -0.4158, 0.06939), (-0.6836, -0.2972, 0.08054), (-0.5686, -0.3116, -0.34), (-0.5787, -0.2314, -0.3997), (-0.5744, -0.453, -0.1705), (-0.6977, -0.3018, 0.07717), (-0.7099, -0.3826, 0.07409), (-0.6113, -0.2461, -0.4075), (-0.63, -0.2879, -0.3299), (-0.6387, -0.3672, -0.2748), (-0.6657, -0.4342, -0.02822), (-0.65, -0.4276, -0.1606), (-0.7262, -0.2294, -0.2032), (-0.7166, -0.2507, -0.2917), (-0.7219, -0.2959, -0.2655), (-0.7349, -0.2892, -0.219), (-0.7007, -0.2134, -0.2747), (-0.7207, -0.2134, -0.1918), (-0.7035, -0.2867, -0.2578), (-0.6919, -0.2378, -0.277), (-0.7165, -0.2799, -0.2113), (-0.7266, -0.3239, 0.1233), (-0.7445, -0.4683, 0.1062), (-0.654, -0.2695, -0.4944), (-0.6708, -0.3659, -0.3963), (-0.6809, -0.4602, -0.3271), (-0.7099, -0.5379, -0.03084), (-0.699, -0.5315, -0.1903), (-0.7185, -0.2333, 0.0732), (-0.7325, -0.2735, 0.1025), (-0.7305, -0.4161, 0.02168), (-0.7368, -0.3079, 0.06742), (-0.708, -0.4706, -0.1994), (-0.6941, -0.417, -0.2957), (-0.6797, -0.3369, -0.3527), (-0.6691, -0.2563, -0.3965), (-0.7195, -0.4736, -0.07356), (-0.7866, -0.2486, 0.114), (-0.8024, -0.2865, 0.07037), (-0.67, -0.2488, -0.4852), (-0.7396, -0.4632, 0.1019), (-0.7057, -0.5313, -0.0321), (-0.6951, -0.5251, -0.188), (-0.713, -0.2403, 0.07366), (-0.7126, -0.2837, 0.094), (-0.7315, -0.2125, 0.04563), (-0.7221, -0.3221, 0.1186), (-0.6475, -0.2622, -0.4947), (-0.6473, -0.367, -0.4021), (-0.6774, -0.4553, -0.3218), (-0.7225, -0.2786, 0.09823), (-0.7176, -0.2812, 0.09612), (-0.7309, -0.2465, 0.08737), (-0.7284, -0.4016, 3.422e-05), (-0.6984, -0.4679, -0.3378), (-0.7083, -0.4605, -0.1994), (-0.6829, -0.3348, -0.3409), (-0.6689, -0.2424, -0.386), (-0.7907, -0.224, 0.09523), (-0.7769, -0.4634, 0.1166), (-0.7509, -0.544, -0.02344), (-0.7228, -0.5404, -0.1943), (-0.7621, -0.2094, 0.07436), (-0.757, -0.3128, 0.1421), (-0.6655, -0.2061, -0.452), (-0.7372, -0.4607, 0.09975), (-0.7037, -0.528, -0.03273), (-0.6931, -0.5219, -0.1869), (-0.6998, -0.5049, -0.04414), (-0.69, -0.4992, -0.1869), (-0.6738, -0.4354, -0.3094), (-0.7147, -0.3134, 0.09666), (-0.7308, -0.4426, 0.0806), (-0.6364, -0.2576, -0.4476), (-0.6488, -0.3546, -0.3802), (-0.7103, -0.2437, 0.07389), (-0.7101, -0.2655, 0.08406), (-0.7205, -0.256, 0.08571), (-0.734, -0.2883, 0.05982), (-0.6952, -0.4111, -0.2876), (-0.7194, -0.4616, -0.08521), (-0.7995, -0.2671, 0.06296), (-0.7326, -0.209, 0.0323), (-0.7198, -0.3212, 0.1162), (-0.6398, -0.2574, -0.4932), (-0.6451, -0.3671, -0.4026), (-0.6756, -0.4529, -0.3191), (-0.7151, -0.2825, 0.09506), (-0.7153, -0.2607, 0.08489), (-0.7596, -0.2611, 0.1082), (-0.7127, -0.2631, 0.08447), (-0.7608, -0.2353, 0.0913), (-0.5683, -0.2446, -0.4438), (-0.6702, -0.2856, -0.4821), (-0.7015, -0.2068, -0.2731), (-0.67, -0.292, -0.4117), (-0.6712, -0.2431, -0.369), (-0.6918, -0.2363, -0.2951), (-0.6851, -0.211, -0.2531), (-0.679, -0.2363, -0.2923), (-0.6386, -0.2717, -0.4744), (-0.6454, -0.2721, -0.4072), (-0.5773, -0.2426, -0.3914), (-0.6139, -0.2519, -0.3967), (-0.7173, -0.2571, -0.2881), (-0.6936, -0.2446, -0.2743), (-0.6557, -0.2801, -0.486), (-0.6422, -0.2739, -0.4873), (-0.6706, -0.2676, -0.3904), (-0.6709, -0.2553, -0.3797), (-0.6382, -0.2711, -0.4382), (-0.6404, -0.2728, -0.4808), (-0.5475, -0.4672, -0.264), (0.0, -0.6951, -0.2701), (-0.3793, -0.5957, -0.2412), (-0.16, -0.6729, -0.2672), (-0.2679, -0.6425, -0.2555), (-0.4725, -0.5286, -0.2434), (-0.4212, -0.5662, -0.2424), (-0.3236, -0.619, -0.2481), (-0.5476, -0.467, -0.2639), (-0.6974, -0.5072, -0.2663), (-0.6996, -0.4598, -0.2556), (-0.7024, -0.4278, -0.2395), (-0.7054, -0.4064, -0.2219), (-0.661, -0.2071, -0.3919), (-0.6767, -0.3532, -0.3852), (-0.6719, -0.2706, -0.4663), (-0.7099, -0.3591, -0.1746), (-0.7238, -0.5012, -0.2658), (-0.8005, -0.4335, 0.09056), (-0.7957, -0.2236, 0.066), (-0.7391, -0.5096, -0.1959), (-0.7108, -0.4451, -0.3249), (-0.7261, -0.4535, -0.255), (-0.7843, -0.5097, -0.02996), (-0.7933, -0.3116, 0.1184), (-0.6923, -0.4062, -0.2198), (-0.7333, -0.2866, -0.1319), (-0.6825, -0.4845, -0.2511), (-0.7386, -0.2279, -0.01172), (-0.6813, -0.45, -0.2453), (-0.5707, -0.4224, -0.2275), (-0.6444, -0.3974, -0.2177), (-0.6899, -0.4959, -0.2587), (-0.6862, -0.4902, -0.2549), (-0.7945, -0.2676, 0.09219), (-0.6684, -0.2521, -0.4408), (-0.701, -0.4438, -0.2475), (-0.6672, -0.2243, -0.419), (-0.6819, -0.4673, -0.2482), (-0.6844, -0.4874, -0.253), (-0.7106, -0.5042, -0.2661), (-0.7951, -0.2456, 0.07909), (-0.7017, -0.4358, -0.2435), (-0.6701, -0.2888, -0.4469), (-0.7249, -0.4774, -0.2604)], [], [(751, 284, 298, 778), (402, 408, 117, 40), (331, 277, 63, 322), (620, 82, 75, 614), (354, 352, 155, 9), (462, 78, 76, 461), (822, 621, 4, 736), (598, 127, 43, 585), (155, 0, 116, 9), (532, 530, 14, 106), (438, 434, 15, 140), (80, 79, 16, 70), (464, 454, 18, 107), (465, 458, 19, 141), (481, 77, 74, 475), (477, 468, 22, 108), (479, 472, 23, 142), (478, 469, 33, 122), (622, 132, 46, 617), (137, 128, 49, 103), (150, 133, 52, 147), (138, 130, 55, 120), (664, 435, 28, 631), (436, 433, 29, 93), (666, 459, 31, 632), (463, 456, 32, 94), (667, 473, 34, 633), (476, 470, 35, 95), (661, 134, 54, 651), (136, 129, 53, 98), (788, 123, 36, 737), (596, 121, 11, 580), (791, 143, 38, 740), (600, 139, 10, 586), (789, 131, 42, 748), (649, 636, 57, 506), (356, 351, 115, 2), (183, 182, 8, 65), (629, 617, 46, 584), (786, 109, 48, 739), (594, 103, 49, 579), (790, 144, 51, 738), (599, 147, 52, 583), (787, 124, 54, 741), (595, 120, 55, 581), (821, 616, 45, 746), (648, 656, 59, 403), (811, 404, 58, 742), (593, 105, 9, 589), (763, 111, 59, 750), (275, 268, 86, 87), (376, 318, 65, 364), (626, 320, 68, 615), (325, 315, 62, 183), (467, 317, 66, 457), (604, 319, 20, 582), (453, 321, 17, 444), (674, 80, 70, 670), (660, 83, 71, 659), (186, 84, 72, 185), (154, 81, 73, 152), (153, 13, 81, 154), (184, 12, 84, 186), (658, 7, 83, 660), (672, 5, 80, 674), (474, 21, 77, 481), (5, 3, 79, 80), (460, 69, 78, 462), (619, 67, 82, 620), (407, 112, 60, 403), (527, 406, 100, 484), (119, 125, 98, 53), (146, 148, 89, 50), (762, 114, 96, 749), (504, 487, 118, 39), (765, 135, 61, 752), (489, 149, 97, 483), (289, 136, 98, 273), (480, 476, 95, 283), (466, 463, 94, 282), (439, 436, 93, 281), (330, 275, 87, 314), (677, 276, 85, 671), (800, 322, 63, 735), (518, 313, 102, 511), (734, 90, 88, 756), (404, 38, 112, 407), (586, 10, 105, 593), (825, 671, 85, 753), (584, 46, 103, 594), (754, 87, 86, 755), (132, 137, 103, 46), (471, 477, 108, 68), (457, 464, 107, 17), (531, 532, 106, 66), (284, 285, 88, 90), (377, 356, 2, 366), (746, 45, 109, 786), (736, 4, 114, 762), (50, 89, 125, 119), (583, 52, 120, 595), (738, 51, 124, 787), (575, 24, 121, 596), (781, 25, 123, 788), (133, 138, 120, 52), (472, 478, 122, 23), (340, 345, 138, 133), (339, 344, 137, 132), (350, 343, 136, 289), (803, 342, 135, 765), (802, 338, 131, 789), (343, 336, 129, 136), (663, 341, 134, 661), (345, 337, 130, 138), (346, 340, 133, 150), (344, 335, 128, 137), (627, 339, 132, 622), (605, 334, 127, 598), (335, 346, 150, 128), (47, 505, 203, 698, 230, 749, 96, 148, 146), (579, 49, 147, 599), (739, 48, 144, 790), (580, 11, 139, 600), (737, 36, 143, 791), (128, 150, 147, 49), (468, 479, 142, 22), (454, 465, 141, 18), (14, 530, 438, 140), (368, 153, 154, 363), (363, 154, 152, 367), (317, 324, 151, 66), (366, 365, 0, 155), (809, 390, 158, 766), (415, 391, 157, 409), (391, 392, 156, 157), (384, 190, 160, 382), (523, 491, 162, 383), (805, 370, 164, 768), (375, 257, 0, 365), (542, 533, 170, 371), (545, 546, 169, 167), (533, 534, 168, 170), (546, 544, 166, 169), (531, 535, 171, 167), (818, 548, 172, 769), (817, 537, 174, 770), (775, 188, 176, 771), (779, 255, 90, 734), (359, 358, 164, 191), (538, 537, 172, 193), (198, 188, 174, 194), (795, 294, 179, 772), (295, 192, 179, 294), (810, 766, 158, 409), (498, 181, 180, 497), (515, 263, 181, 498), (195, 176, 188, 198), (770, 174, 188, 775), (3, 184, 186, 79), (79, 186, 185, 16), (318, 325, 183, 65), (62, 1, 182, 183), (261, 195, 198, 256), (512, 163, 197, 513), (298, 255, 192, 295), (256, 198, 194, 260), (541, 538, 193, 259), (362, 359, 191, 258), (772, 179, 192, 776), (370, 160, 190, 372), (389, 257, 190, 384), (496, 220, 225, 500), (705, 215, 224, 706), (494, 218, 223, 499), (708, 264, 222, 691), (691, 222, 221, 690), (526, 490, 214, 411), (516, 296, 220, 496), (514, 265, 199, 501), (499, 223, 219, 495), (543, 539, 218, 494), (550, 246, 558, 561), (521, 373, 217, 492), (718, 685, 216, 385), (525, 397, 214, 490), (519, 347, 213, 488), (503, 201, 210, 485), (509, 207, 208, 510), (678, 675, 206, 508), (501, 199, 209, 511), (713, 326, 209, 704), (517, 327, 200, 502), (488, 213, 205, 507), (697, 682, 212, 202), (485, 210, 203, 505), (486, 211, 204, 506), (732, 644, 204, 699), (628, 623, 201, 503), (823, 645, 231, 750), (747, 764, 241, 229), (799, 328, 236, 756), (806, 767, 244, 387), (774, 251, 250, 773), (777, 266, 251, 774), (758, 237, 238, 760), (689, 249, 253, 693), (687, 247, 252, 692), (722, 684, 243, 412), (711, 297, 249, 689), (707, 267, 226, 694), (692, 252, 248, 688), (725, 540, 247, 687), (246, 540, 565, 558), (716, 374, 245, 686), (720, 399, 243, 684), (714, 348, 242, 683), (696, 228, 239, 680), (702, 234, 235, 703), (733, 676, 233, 701), (694, 226, 236, 704), (712, 329, 227, 695), (683, 242, 232, 700), (680, 239, 230, 698), (681, 240, 231, 699), (731, 624, 228, 696), (693, 253, 267, 707), (760, 238, 266, 777), (500, 225, 265, 514), (706, 224, 264, 708), (381, 0, 257, 389), (351, 362, 258, 115), (534, 541, 259, 168), (182, 256, 260, 8), (284, 90, 255, 298), (1, 261, 256, 182), (513, 197, 263, 515), (776, 192, 255, 779), (372, 190, 257, 375), (486, 484, 100, 211), (826, 794, 297, 711), (816, 793, 296, 516), (778, 298, 295, 761), (761, 295, 294, 792), (827, 792, 294, 795), (96, 271, 291, 148), (342, 349, 290, 135), (801, 350, 289, 757), (89, 270, 287, 125), (4, 278, 286, 114), (751, 785, 285, 284), (824, 744, 276, 677), (798, 743, 275, 330), (812, 439, 281, 782), (814, 466, 282, 783), (815, 480, 283, 784), (757, 289, 273, 741), (743, 780, 268, 275), (721, 413, 274, 710), (621, 625, 278, 4), (125, 287, 273, 98), (148, 291, 270, 89), (114, 286, 271, 96), (135, 290, 279, 61), (679, 292, 272, 709), (797, 745, 277, 331), (681, 211, 100, 710), (742, 58, 111, 763), (813, 452, 312, 796), (441, 451, 311, 299), (444, 450, 309, 302), (452, 449, 308, 312), (447, 305, 307, 440), (482, 332, 302, 471), (449, 443, 301, 308), (665, 446, 304, 662), (451, 445, 303, 311), (450, 441, 299, 309), (440, 307, 306, 448), (474, 305, 332, 482), (744, 797, 331, 276), (785, 798, 330, 285), (701, 233, 329, 712), (754, 234, 328, 799), (508, 206, 327, 517), (702, 207, 326, 713), (12, 184, 325, 318), (13, 153, 324, 317), (509, 101, 313, 518), (753, 85, 322, 800), (285, 330, 314, 88), (447, 69, 321, 453), (590, 67, 319, 604), (460, 13, 317, 467), (184, 3, 315, 325), (619, 21, 320, 626), (368, 12, 318, 376), (276, 331, 322, 85), (784, 283, 350, 801), (63, 277, 349, 342), (695, 227, 348, 714), (502, 200, 347, 519), (22, 142, 346, 335), (582, 20, 334, 605), (615, 68, 339, 627), (108, 22, 335, 344), (142, 23, 340, 346), (122, 33, 337, 345), (633, 34, 341, 663), (95, 35, 336, 343), (745, 64, 338, 802), (735, 63, 342, 803), (283, 95, 343, 350), (68, 108, 344, 339), (23, 122, 345, 340), (551, 555, 362, 351), (686, 245, 361, 715), (492, 217, 360, 520), (555, 554, 359, 362), (554, 548, 358, 359), (768, 164, 358, 804), (105, 10, 353, 355), (9, 105, 355, 354), (556, 547, 356, 377), (547, 551, 351, 356), (545, 552, 352, 354), (552, 556, 377, 352), (153, 368, 376, 324), (191, 372, 375, 258), (685, 244, 374, 716), (491, 216, 373, 521), (164, 370, 372, 191), (535, 542, 371, 171), (258, 375, 365, 115), (767, 160, 370, 805), (2, 115, 365, 366), (84, 363, 367, 72), (12, 368, 363, 84), (352, 377, 366, 155), (324, 376, 364, 151), (392, 381, 389, 400), (682, 241, 388, 717), (808, 806, 387, 398), (487, 212, 386, 522), (719, 718, 385, 396), (400, 389, 384, 395), (524, 523, 383, 394), (395, 384, 382, 393), (116, 0, 381, 380), (408, 116, 380, 414), (764, 117, 379, 807), (189, 395, 393, 161), (512, 524, 394, 163), (254, 400, 395, 189), (705, 719, 396, 215), (758, 808, 398, 237), (156, 392, 400, 254), (717, 388, 399, 720), (522, 386, 397, 525), (380, 381, 392, 391), (414, 380, 391, 415), (807, 379, 390, 809), (379, 414, 415, 390), (117, 408, 414, 379), (709, 272, 413, 721), (690, 722, 412, 250), (497, 526, 411, 221), (773, 810, 409, 157), (390, 415, 409, 158), (58, 404, 407, 111), (483, 97, 406, 527), (111, 407, 403, 59), (740, 38, 404, 811), (657, 648, 403, 60), (9, 116, 408, 402), (92, 280, 421, 417), (280, 288, 422, 421), (26, 92, 417, 416), (288, 269, 420, 422), (269, 292, 423, 420), (489, 145, 418, 528), (679, 149, 419, 723), (420, 423, 431, 428), (528, 418, 426, 529), (416, 417, 425, 424), (421, 422, 430, 429), (723, 419, 427, 724), (417, 421, 429, 425), (422, 420, 428, 430), (819, 574, 439, 812), (569, 572, 437, 434), (574, 571, 436, 439), (571, 568, 433, 436), (668, 570, 435, 664), (572, 567, 432, 437), (573, 569, 434, 438), (305, 447, 453, 332), (78, 440, 448, 76), (107, 18, 441, 450), (632, 31, 446, 665), (94, 32, 443, 449), (69, 447, 440, 78), (282, 94, 449, 452), (17, 107, 450, 444), (18, 141, 451, 441), (783, 282, 452, 813), (332, 453, 444, 302), (69, 460, 467, 321), (1030, 1027, 466, 814), (14, 140, 465, 454), (66, 106, 464, 457), (1027, 1026, 463, 466), (13, 460, 462, 81), (321, 467, 457, 17), (1026, 1024, 456, 463), (1029, 1025, 459, 666), (140, 15, 458, 465), (106, 14, 454, 464), (81, 462, 461, 73), (21, 474, 482, 320), (320, 482, 471, 68), (796, 312, 480, 815), (299, 311, 479, 468), (303, 310, 478, 472), (302, 309, 477, 471), (312, 308, 476, 480), (305, 474, 481, 307), (308, 301, 470, 476), (662, 304, 473, 667), (310, 300, 469, 478), (311, 303, 472, 479), (309, 299, 468, 477), (307, 481, 475, 306), (419, 528, 529, 427), (149, 489, 528, 419), (37, 483, 527, 405), (180, 410, 526, 497), (378, 522, 525, 401), (215, 396, 524, 512), (396, 385, 523, 524), (118, 487, 522, 378), (162, 491, 521, 369), (165, 492, 520, 357), (6, 502, 519, 333), (207, 509, 518, 326), (91, 508, 517, 323), (759, 816, 516, 293), (110, 56, 484, 486), (224, 513, 515, 264), (196, 500, 514, 262), (618, 628, 503, 44), (110, 486, 506, 57), (104, 485, 505, 47), (126, 488, 507, 41), (323, 517, 502, 6), (113, 501, 511, 102), (673, 678, 508, 91), (101, 509, 510, 99), (44, 503, 485, 104), (333, 519, 488, 126), (401, 525, 490, 159), (369, 521, 492, 165), (553, 557, 493, 173), (536, 543, 494, 175), (187, 499, 495, 177), (262, 514, 501, 113), (293, 516, 496, 178), (410, 159, 490, 526), (175, 494, 499, 187), (178, 496, 500, 196), (215, 512, 513, 224), (264, 515, 498, 222), (222, 498, 497, 221), (385, 216, 491, 523), (326, 518, 511, 209), (145, 489, 483, 37), (202, 212, 487, 504), (405, 527, 484, 56), (644, 649, 506, 204), (173, 493, 543, 536), (151, 364, 542, 535), (8, 260, 541, 534), (493, 557, 563, 562), (726, 550, 561, 729), (260, 194, 538, 541), (194, 174, 537, 538), (769, 172, 537, 817), (66, 151, 535, 531), (65, 8, 534, 533), (364, 65, 533, 542), (167, 169, 532, 531), (169, 166, 530, 532), (357, 520, 557, 553), (171, 371, 556, 552), (167, 171, 552, 545), (170, 168, 551, 547), (371, 170, 547, 556), (193, 172, 548, 554), (259, 193, 554, 555), (168, 259, 555, 551), (715, 361, 550, 726), (520, 360, 549, 557), (804, 358, 548, 818), (355, 353, 544, 546), (354, 355, 546, 545), (563, 560, 559, 562), (729, 561, 558, 727), (727, 558, 565, 728), (562, 559, 564, 566), (557, 549, 560, 563), (725, 539, 564, 728), (543, 493, 562, 566), (539, 543, 566, 564), (139, 544, 353, 10), (139, 11, 569, 573), (121, 24, 567, 572), (630, 25, 570, 668), (92, 26, 568, 571), (280, 92, 571, 574), (11, 121, 572, 569), (781, 280, 574, 819), (438, 530, 166, 573), (166, 544, 139, 573), (24, 575, 613, 567), (202, 504, 612, 601), (300, 603, 611, 469), (1023, 1028, 610, 455), (30, 577, 609, 442), (567, 613, 608, 432), (9, 402, 607, 589), (33, 578, 606, 337), (652, 582, 605, 647), (658, 590, 604, 646), (442, 609, 603, 300), (747, 229, 602, 820), (697, 202, 601, 730), (634, 580, 600, 643), (650, 579, 599, 642), (647, 605, 598, 641), (337, 606, 597, 130), (630, 575, 596, 640), (653, 583, 595, 639), (654, 584, 594, 638), (635, 586, 593, 637), (67, 590, 592, 82), (82, 592, 591, 75), (646, 604, 582, 652), (637, 593, 589, 657), (402, 40, 588, 607), (639, 595, 581, 651), (642, 599, 583, 653), (638, 594, 579, 650), (669, 629, 584, 654), (504, 39, 587, 612), (643, 600, 586, 635), (640, 596, 580, 634), (130, 597, 581, 55), (469, 611, 578, 33), (455, 610, 577, 30), (432, 608, 576, 27), (641, 598, 585, 655), (655, 585, 629, 669), (41, 507, 628, 618), (20, 615, 627, 334), (67, 619, 626, 319), (61, 279, 625, 621), (700, 232, 624, 731), (507, 205, 623, 628), (334, 627, 622, 127), (21, 619, 620, 77), (319, 626, 615, 20), (748, 42, 616, 821), (585, 43, 617, 629), (127, 622, 617, 43), (752, 61, 621, 822), (77, 620, 614, 74), (42, 655, 669, 616), (131, 641, 655, 42), (123, 640, 634, 36), (143, 643, 635, 38), (616, 669, 654, 45), (109, 638, 650, 48), (144, 642, 653, 51), (124, 639, 651, 54), (112, 637, 657, 60), (316, 646, 652, 64), (38, 635, 637, 112), (45, 654, 638, 109), (51, 653, 639, 124), (25, 630, 640, 123), (338, 647, 641, 131), (48, 650, 642, 144), (36, 634, 643, 143), (7, 658, 646, 316), (64, 652, 647, 338), (575, 630, 668, 613), (601, 612, 649, 644), (603, 662, 667, 611), (1028, 1029, 666, 610), (577, 632, 665, 609), (613, 668, 664, 608), (589, 607, 648, 657), (578, 633, 663, 606), (609, 665, 662, 603), (820, 602, 645, 823), (730, 601, 644, 732), (606, 663, 661, 597), (590, 658, 660, 592), (592, 660, 659, 591), (607, 588, 656, 648), (612, 587, 636, 649), (597, 661, 651, 581), (611, 667, 633, 578), (610, 666, 632, 577), (608, 664, 631, 576), (99, 510, 678, 673), (780, 824, 677, 268), (703, 235, 676, 733), (510, 208, 675, 678), (755, 86, 671, 825), (268, 677, 671, 86), (7, 672, 674, 83), (83, 674, 670, 71), (208, 703, 733, 675), (602, 730, 732, 645), (205, 700, 731, 623), (229, 697, 730, 602), (540, 725, 728, 565), (559, 727, 728, 564), (560, 729, 727, 559), (360, 715, 726, 549), (549, 726, 729, 560), (423, 723, 724, 431), (292, 679, 723, 423), (221, 411, 722, 690), (97, 709, 721, 406), (386, 717, 720, 397), (237, 398, 719, 705), (398, 387, 718, 719), (212, 682, 717, 386), (216, 685, 716, 373), (217, 686, 715, 360), (200, 695, 714, 347), (234, 702, 713, 328), (206, 701, 712, 327), (240, 681, 710, 274), (149, 679, 709, 97), (406, 721, 710, 100), (793, 826, 711, 296), (238, 706, 708, 266), (225, 693, 707, 265), (623, 731, 696, 201), (211, 681, 699, 204), (210, 680, 698, 203), (213, 683, 700, 205), (327, 712, 695, 200), (199, 694, 704, 209), (675, 733, 701, 206), (207, 702, 703, 208), (201, 696, 680, 210), (347, 714, 683, 213), (397, 720, 684, 214), (373, 716, 686, 217), (539, 725, 687, 218), (223, 692, 688, 219), (265, 707, 694, 199), (296, 711, 689, 220), (411, 214, 684, 722), (218, 687, 692, 223), (220, 689, 693, 225), (645, 732, 699, 231), (229, 241, 682, 697), (328, 713, 704, 236), (387, 244, 685, 718), (251, 691, 690, 250), (266, 708, 691, 251), (237, 705, 706, 238), (219, 688, 826, 793), (235, 755, 825, 676), (5, 672, 824, 780), (588, 820, 823, 656), (232, 752, 822, 624), (279, 748, 821, 625), (40, 747, 820, 588), (25, 781, 819, 570), (361, 804, 818, 550), (246, 769, 817, 540), (177, 495, 816, 759), (304, 796, 815, 473), (1025, 1030, 814, 459), (31, 783, 813, 446), (570, 819, 812, 435), (272, 740, 811, 413), (250, 412, 810, 773), (388, 807, 809, 399), (161, 393, 808, 758), (241, 764, 807, 388), (393, 382, 806, 808), (244, 767, 805, 374), (245, 768, 804, 361), (227, 735, 803, 348), (277, 745, 802, 349), (34, 784, 801, 341), (233, 753, 800, 329), (87, 754, 799, 314), (62, 315, 798, 785), (7, 316, 797, 744), (446, 813, 796, 304), (274, 742, 763, 240), (316, 64, 745, 797), (3, 5, 780, 743), (134, 757, 741, 54), (473, 815, 784, 34), (459, 814, 783, 31), (435, 812, 782, 28), (315, 3, 743, 798), (672, 7, 744, 824), (1, 62, 785, 751), (341, 801, 757, 134), (794, 827, 795, 297), (248, 771, 827, 794), (771, 176, 792, 827), (195, 761, 792, 176), (261, 778, 761, 195), (495, 219, 793, 816), (688, 248, 794, 826), (253, 776, 779, 267), (189, 760, 777, 254), (161, 758, 760, 189), (254, 777, 774, 156), (156, 774, 773, 157), (382, 160, 767, 806), (314, 799, 756, 88), (40, 117, 764, 747), (656, 823, 750, 59), (249, 772, 776, 253), (247, 770, 775, 252), (412, 243, 766, 810), (297, 795, 772, 249), (267, 779, 734, 226), (252, 775, 771, 248), (540, 817, 770, 247), (550, 818, 769, 246), (374, 805, 768, 245), (399, 809, 766, 243), (269, 737, 791, 292), (271, 739, 790, 291), (349, 802, 789, 290), (348, 803, 765, 242), (280, 781, 788, 288), (270, 738, 787, 287), (228, 736, 762, 239), (278, 746, 786, 286), (234, 754, 755, 235), (676, 825, 753, 233), (226, 734, 756, 236), (329, 800, 735, 227), (242, 765, 752, 232), (239, 762, 749, 230), (240, 763, 750, 231), (413, 811, 742, 274), (625, 821, 746, 278), (287, 787, 741, 273), (291, 790, 738, 270), (286, 786, 739, 271), (290, 789, 748, 279), (292, 791, 740, 272), (288, 788, 737, 269), (624, 822, 736, 228), (1, 751, 778, 261), (432, 27, 828, 830), (1023, 455, 831, 1031), (437, 432, 830, 1003), (455, 30, 829, 831), (434, 437, 914), (141, 19, 445, 451), (944, 945, 856, 846), (947, 943, 845, 861), (846, 856, 880), (972, 971, 870, 869), (843, 842, 876, 877), (928, 927, 874, 923), (866, 848, 847, 862), (860, 853, 887, 890), (854, 859, 889, 888), (1008, 851, 885, 1010), (848, 866, 894, 884), (1008, 859, 858, 1007), (851, 855, 849, 850), (971, 970, 873, 870), (1065, 966, 847, 1034), (1034, 847, 848, 1035), (458, 853, 860, 445, 19), (861, 845, 879, 875), (941, 842, 843, 942), (1066, 1037, 856, 1006), (1019, 946, 857, 1006), (991, 964, 841, 862), (841, 865, 866, 862), (844, 863, 865, 841), (837, 832, 965, 868), (842, 861, 875, 876), (865, 863, 892, 893), (863, 864, 891, 892), (434, 1036, 858, 859, 854, 15), (1058, 1038, 857, 946), (1033, 846, 880, 1045), (864, 863, 881, 882), (1046, 1043, 869, 870), (1041, 1047, 877, 876), (1046, 1041, 876, 875), (1067, 1043, 879, 1045), (1044, 1037, 837, 868), (1051, 445, 860, 1049), (1049, 860, 840, 1039), (1064, 969, 872, 1042), (1051, 1042, 872, 445), (973, 993, 445, 872), (942, 843, 877, 949), (1063, 972, 869, 1040), (863, 844, 878, 881), (1002, 973, 872, 969), (970, 974, 871, 873), (867, 864, 882), (867, 884, 894), (1048, 1039, 840, 883), (890, 887, 886, 840), (883, 840, 886, 885), (1009, 1010, 885, 886), (891, 867, 894, 893), (891, 893, 892), (853, 852, 886, 887), (1035, 848, 884, 1048), (866, 865, 893, 894), (840, 860, 890), (1005, 854, 888, 1009), (851, 850, 883, 885), (864, 867, 891), (994, 976, 897, 898), (975, 434, 900, 995), (1022, 995, 900, 1011), (997, 996, 899, 895), (976, 977, 896, 897), (977, 978, 901, 896), (956, 835, 939, 954), (1062, 997, 895, 1050), (998, 994, 898, 955), (979, 980, 908, 903), (1061, 981, 902, 1052), (987, 955, 898, 982), (982, 983, 904, 905), (900, 434, 907, 984), (1021, 984, 907, 1012), (981, 985, 906, 902), (983, 979, 903, 904), (916, 917, 911, 912), (918, 434, 914), (1014, 918, 914, 1013), (920, 919, 913, 909), (917, 921, 910, 911), (921, 922, 915, 910), (1054, 920, 909, 1053), (303, 916, 912), (303, 905, 916), (1052, 902, 920, 1054), (903, 908, 922, 921), (904, 903, 921, 917), (902, 906, 919, 920), (1012, 907, 918, 1014), (907, 434, 918), (905, 904, 917, 916), (1003, 830, 913, 1013), (828, 909, 913, 830), (1031, 1053, 909, 828), (915, 455, 30, 910), (300, 911, 910, 30, 442), (300, 310, 912, 911), (310, 303, 912), (874, 924, 1015, 925, 926, 923), (1016, 929, 925, 1015), (931, 928, 923, 926), (929, 931, 926, 925), (927, 930, 924, 874), (15, 854, 930, 927), (852, 853, 931, 929), (853, 458, 928, 931), (1005, 852, 929, 1016), (458, 15, 927, 928), (940, 836, 932, 961), (1032, 832, 936, 1055), (833, 839, 938, 937), (834, 833, 937, 933), (832, 837, 935, 936), (1004, 838, 934, 1017), (836, 834, 933, 932), (963, 940, 961, 988), (1001, 998, 955, 987), (988, 961, 962, 999), (961, 932, 957, 962), (1055, 936, 960, 1056), (993, 956, 954, 986), (937, 938, 953, 952), (933, 937, 952, 951), (936, 935, 959, 960), (1017, 934, 958, 1018), (838, 950, 958, 934), (932, 933, 951, 957), (974, 1000, 948, 871), (989, 942, 949, 992), (1047, 871, 948, 1057), (1060, 1058, 946, 968), (861, 842, 941, 947), (1020, 968, 946, 1019), (964, 941, 942, 989), (1033, 845, 943, 1059), (991, 966, 943, 947), (990, 967, 945, 944), (849, 855, 967, 990), (862, 847, 966, 991), (841, 964, 989, 844), (1007, 858, 968, 1020), (1036, 1060, 968, 858), (844, 989, 992, 878), (836, 940, 1000, 974), (445, 993, 986, 303), (939, 988, 999, 954), (986, 1001, 987, 303), (954, 999, 1001, 986), (999, 962, 998, 1001), (835, 963, 988, 939), (897, 896, 979, 983), (895, 899, 985, 981), (1011, 900, 984, 1021), (898, 897, 983, 982), (303, 987, 982, 905), (1050, 895, 981, 1061), (896, 901, 980, 979), (962, 957, 994, 998), (1056, 960, 997, 1062), (952, 953, 978, 977), (951, 952, 977, 976), (960, 959, 996, 997), (1018, 958, 995, 1022), (950, 975, 995, 958), (957, 951, 976, 994), (834, 836, 974, 970), (1000, 1002, 969, 948), (940, 963, 1002, 1000), (963, 835, 973, 1002), (1032, 839, 972, 1063), (835, 956, 993, 973), (1057, 948, 969, 1064), (947, 941, 964, 991), (1059, 943, 966, 1065), (833, 834, 970, 971), (839, 833, 971, 972), (959, 1018, 1022, 996), (899, 1011, 1021, 985), (855, 1007, 1020, 967), (967, 1020, 1019, 945), (935, 1017, 1018, 959), (837, 1004, 1017, 935), (854, 1005, 1016, 930), (930, 1016, 1015, 924), (437, 1003, 1013, 914), (906, 1012, 1014, 919), (919, 1014, 1013, 913), (985, 1021, 1012, 906), (996, 1022, 1011, 899), (852, 1005, 1009, 886), (888, 889, 1010, 1009), (945, 1019, 1006, 856), (1038, 1066, 1006, 857), (851, 1008, 1007, 855), (859, 1008, 1010, 889), (838, 1004, 1066, 1038), (944, 1059, 1065, 990), (949, 1057, 1064, 992), (832, 1032, 1063, 965), (953, 1056, 1062, 978), (901, 1050, 1061, 980), (434, 975, 1060, 1036), (846, 1033, 1059, 944), (975, 950, 1058, 1060), (877, 1047, 1057, 949), (938, 1055, 1056, 953), (839, 1032, 1055, 938), (831, 915, 1053, 1031), (908, 1052, 1054, 922), (922, 1054, 1053, 915), (980, 1061, 1052, 908), (978, 1062, 1050, 901), (850, 1035, 1048, 883), (884, 867, 1039, 1048), (965, 1063, 1040, 868), (881, 878, 1042, 1051), (992, 1064, 1042, 878), (882, 1049, 1039, 867), (881, 1051, 1049, 882), (880, 856, 1037, 1044), (1044, 1067, 1045, 880), (868, 1040, 1067, 1044), (1040, 869, 1043, 1067), (870, 873, 1041, 1046), (873, 871, 1047, 1041), (875, 879, 1043, 1046), (845, 1033, 1045, 879), (950, 838, 1038, 1058), (1004, 837, 1037, 1066), (849, 1034, 1035, 850), (990, 1065, 1034, 849), (27, 1023, 1031, 828), (28, 782, 1030, 1025), (576, 631, 1029, 1028), (27, 576, 1028, 1023), (631, 28, 1025, 1029), (93, 29, 1024, 1026), (281, 93, 1026, 1027), (782, 281, 1027, 1030)])
me_roundcube.use_remesh_fix_poles = True
me_roundcube.use_remesh_preserve_attributes = False
me_roundcube.update()
me_sphere = bpy.data.meshes.new('Sphere')
me_sphere.from_pydata([(3.553e-15, -0.7071, 0.7071), (3.553e-15, -0.3827, 0.9239), (3.553e-15, 0.3827, 0.9239), (3.553e-15, 0.9239, 0.3827), (0.1464, -0.9239, 0.3536), (0.2706, -0.7071, 0.6533), (0.3536, -0.3827, 0.8536), (0.3827, 0.0, 0.9239), (0.3536, 0.3827, 0.8536), (0.2706, 0.7071, 0.6533), (0.1464, 0.9239, 0.3536), (0.2706, -0.9239, 0.2706), (0.5, -0.7071, 0.5), (0.6533, -0.3827, 0.6533), (0.7071, 0.0, 0.7071), (0.6533, 0.3827, 0.6533), (0.5, 0.7071, 0.5), (0.2706, 0.9239, 0.2706), (0.3536, -0.9239, 0.1464), (0.6533, -0.7071, 0.2706), (0.8536, -0.3827, 0.3536), (0.9239, 2.98e-08, 0.3827), (0.8536, 0.3827, 0.3536), (0.6533, 0.7071, 0.2706), (0.3536, 0.9239, 0.1464), (0.3827, -0.9239, -5.96e-08), (0.7071, -0.7071, -1.192e-07), (0.9239, -0.3827, -1.192e-07), (1.0, 3.219e-08, -1.458e-07), (0.9239, 0.3827, -8.941e-08), (0.7071, 0.7071, -5.96e-08), (0.3827, 0.9239, 0.0), (0.3536, -0.9239, -0.1464), (0.6533, -0.7071, -0.2706), (0.8536, -0.3827, -0.3536), (0.9239, 5.96e-08, -0.3827), (0.8536, 0.3827, -0.3536), (0.6533, 0.7071, -0.2706), (0.3536, 0.9239, -0.1464), (0.2706, -0.9239, -0.2706), (0.5, -0.7071, -0.5), (0.6533, -0.3827, -0.6533), (0.7071, 5.96e-08, -0.7071), (0.6533, 0.3827, -0.6533), (0.5, 0.7071, -0.5), (0.2706, 0.9239, -0.2706), (0.1464, -0.9239, -0.3536), (0.2706, -0.7071, -0.6533), (0.3536, -0.3827, -0.8536), (0.3827, 5.96e-08, -0.9239), (0.3536, 0.3827, -0.8536), (0.2706, 0.7071, -0.6533), (0.1464, 0.9239, -0.3536), (-3.197e-14, -1.0, -1.192e-07), (-7.085e-08, -0.9239, -0.3827), (-8.575e-08, -0.7071, -0.7071), (-2.646e-07, -0.3827, -0.9239), (-2.944e-07, 1.192e-07, -1.0), (-2.646e-07, 0.3827, -0.9239), (-8.575e-08, 0.7071, -0.7071), (-8.575e-08, 0.9239, -0.3827), (-0.1464, -0.9239, -0.3536), (-0.2706, -0.7071, -0.6533), (-0.3536, -0.3827, -0.8536), (-0.3827, 5.96e-08, -0.9239), (-0.3536, 0.3827, -0.8536), (-0.2706, 0.7071, -0.6533), (-0.1464, 0.9239, -0.3536), (-0.2706, -0.9239, -0.2706), (-0.5, -0.7071, -0.5), (-0.6533, -0.3827, -0.6533), (-0.7071, 5.96e-08, -0.7071), (-0.6533, 0.3827, -0.6533), (-0.5, 0.7071, -0.5), (-0.2706, 0.9239, -0.2706), (3.553e-15, 1.0, 0.0), (-0.3536, -0.9239, -0.1464), (-0.6533, -0.7071, -0.2706), (-0.8536, -0.3827, -0.3536), (-0.9239, 5.96e-08, -0.3827), (-0.8536, 0.3827, -0.3536), (-0.6533, 0.7071, -0.2706), (-0.3536, 0.9239, -0.1464), (-0.3827, -0.9239, 1.192e-07), (-0.7071, -0.7071, 1.788e-07), (-0.9239, -0.3827, 3.576e-07), (-1.0, 3.219e-08, 4.503e-07), (-0.9239, 0.3827, 3.874e-07), (-0.7071, 0.7071, 2.384e-07), (-0.3827, 0.9239, 1.788e-07), (-0.3536, -0.9239, 0.1464), (-0.6533, -0.7071, 0.2706), (-0.8536, -0.3827, 0.3536), (-0.9239, 2.98e-08, 0.3827), (-0.8536, 0.3827, 0.3536), (-0.6533, 0.7071, 0.2706), (-0.3536, 0.9239, 0.1464), (-0.2706, -0.9239, 0.2706), (-0.5, -0.7071, 0.5), (-0.6533, -0.3827, 0.6533), (-0.7071, 0.0, 0.7071), (-0.6533, 0.3827, 0.6533), (-0.5, 0.7071, 0.5), (-0.2706, 0.9239, 0.2706), (-0.1464, -0.9239, 0.3536), (-0.2706, -0.7071, 0.6533), (-0.3536, -0.3827, 0.8536), (-0.3827, 0.0, 0.9239), (-0.3536, 0.3827, 0.8536), (-0.2706, 0.7071, 0.6533), (-0.1464, 0.9239, 0.3536), (2.123e-07, -0.9239, 0.3827), (5.997e-07, 0.0, 1.0), (3.017e-07, 0.7071, 0.7071)], [], [(2, 112, 7, 8), (1, 0, 5, 6), (111, 53, 4), (75, 3, 10), (113, 2, 8, 9), (112, 1, 6, 7), (0, 111, 4, 5), (3, 113, 9, 10), (75, 10, 17), (9, 8, 15, 16), (7, 6, 13, 14), (5, 4, 11, 12), (10, 9, 16, 17), (8, 7, 14, 15), (6, 5, 12, 13), (4, 53, 11), (12, 11, 18, 19), (17, 16, 23, 24), (15, 14, 21, 22), (13, 12, 19, 20), (11, 53, 18), (75, 17, 24), (16, 15, 22, 23), (14, 13, 20, 21), (24, 23, 30, 31), (22, 21, 28, 29), (20, 19, 26, 27), (18, 53, 25), (75, 24, 31), (23, 22, 29, 30), (21, 20, 27, 28), (19, 18, 25, 26), (25, 53, 32), (75, 31, 38), (30, 29, 36, 37), (28, 27, 34, 35), (26, 25, 32, 33), (31, 30, 37, 38), (29, 28, 35, 36), (27, 26, 33, 34), (37, 36, 43, 44), (35, 34, 41, 42), (33, 32, 39, 40), (38, 37, 44, 45), (36, 35, 42, 43), (34, 33, 40, 41), (32, 53, 39), (75, 38, 45), (45, 44, 51, 52), (43, 42, 49, 50), (41, 40, 47, 48), (39, 53, 46), (75, 45, 52), (44, 43, 50, 51), (42, 41, 48, 49), (40, 39, 46, 47), (50, 49, 57, 58), (48, 47, 55, 56), (46, 53, 54), (75, 52, 60), (51, 50, 58, 59), (49, 48, 56, 57), (47, 46, 54, 55), (52, 51, 59, 60), (75, 60, 67), (59, 58, 65, 66), (57, 56, 63, 64), (55, 54, 61, 62), (60, 59, 66, 67), (58, 57, 64, 65), (56, 55, 62, 63), (54, 53, 61), (64, 63, 70, 71), (62, 61, 68, 69), (67, 66, 73, 74), (65, 64, 71, 72), (63, 62, 69, 70), (61, 53, 68), (75, 67, 74), (66, 65, 72, 73), (74, 73, 81, 82), (72, 71, 79, 80), (70, 69, 77, 78), (68, 53, 76), (75, 74, 82), (73, 72, 80, 81), (71, 70, 78, 79), (69, 68, 76, 77), (78, 77, 84, 85), (76, 53, 83), (75, 82, 89), (81, 80, 87, 88), (79, 78, 85, 86), (77, 76, 83, 84), (82, 81, 88, 89), (80, 79, 86, 87), (75, 89, 96), (88, 87, 94, 95), (86, 85, 92, 93), (84, 83, 90, 91), (89, 88, 95, 96), (87, 86, 93, 94), (85, 84, 91, 92), (83, 53, 90), (91, 90, 97, 98), (96, 95, 102, 103), (94, 93, 100, 101), (92, 91, 98, 99), (90, 53, 97), (75, 96, 103), (95, 94, 101, 102), (93, 92, 99, 100), (103, 102, 109, 110), (101, 100, 107, 108), (99, 98, 105, 106), (97, 53, 104), (75, 103, 110), (102, 101, 108, 109), (100, 99, 106, 107), (98, 97, 104, 105), (104, 53, 111), (75, 110, 3), (109, 108, 2, 113), (107, 106, 1, 112), (105, 104, 111, 0), (110, 109, 113, 3), (108, 107, 112, 2), (106, 105, 0, 1)])
_uv = me_sphere.uv_layers.new(name='UVMap')
_uv.uv.foreach_set('vector', [0.75, 0.375, 0.75, 0.5, 0.6875, 0.5, 0.6875, 0.375, 0.75, 0.625, 0.75, 0.75, 0.6875, 0.75, 0.6875, 0.625, 0.75, 0.875, 0.7187, 1.0, 0.6875, 0.875, 0.7188, 0.0, 0.75, 0.125, 0.6875, 0.125, 0.75, 0.25, 0.75, 0.375, 0.6875, 0.375, 0.6875, 0.25, 0.75, 0.5, 0.75, 0.625, 0.6875, 0.625, 0.6875, 0.5, 0.75, 0.75, 0.75, 0.875, 0.6875, 0.875, 0.6875, 0.75, 0.75, 0.125, 0.75, 0.25, 0.6875, 0.25, 0.6875, 0.125, 0.6562, 0.0, 0.6875, 0.125, 0.625, 0.125, 0.6875, 0.25, 0.6875, 0.375, 0.625, 0.375, 0.625, 0.25, 0.6875, 0.5, 0.6875, 0.625, 0.625, 0.625, 0.625, 0.5, 0.6875, 0.75, 0.6875, 0.875, 0.625, 0.875, 0.625, 0.75, 0.6875, 0.125, 0.6875, 0.25, 0.625, 0.25, 0.625, 0.125, 0.6875, 0.375, 0.6875, 0.5, 0.625, 0.5, 0.625, 0.375, 0.6875, 0.625, 0.6875, 0.75, 0.625, 0.75, 0.625, 0.625, 0.6875, 0.875, 0.6562, 1.0, 0.625, 0.875, 0.625, 0.75, 0.625, 0.875, 0.5625, 0.875, 0.5625, 0.75, 0.625, 0.125, 0.625, 0.25, 0.5625, 0.25, 0.5625, 0.125, 0.625, 0.375, 0.625, 0.5, 0.5625, 0.5, 0.5625, 0.375, 0.625, 0.625, 0.625, 0.75, 0.5625, 0.75, 0.5625, 0.625, 0.625, 0.875, 0.5937, 1.0, 0.5625, 0.875, 0.5937, 0.0, 0.625, 0.125, 0.5625, 0.125, 0.625, 0.25, 0.625, 0.375, 0.5625, 0.375, 0.5625, 0.25, 0.625, 0.5, 0.625, 0.625, 0.5625, 0.625, 0.5625, 0.5, 0.5625, 0.125, 0.5625, 0.25, 0.5, 0.25, 0.5, 0.125, 0.5625, 0.375, 0.5625, 0.5, 0.5, 0.5, 0.5, 0.375, 0.5625, 0.625, 0.5625, 0.75, 0.5, 0.75, 0.5, 0.625, 0.5625, 0.875, 0.5312, 1.0, 0.5, 0.875, 0.5312, 0.0, 0.5625, 0.125, 0.5, 0.125, 0.5625, 0.25, 0.5625, 0.375, 0.5, 0.375, 0.5, 0.25, 0.5625, 0.5, 0.5625, 0.625, 0.5, 0.625, 0.5, 0.5, 0.5625, 0.75, 0.5625, 0.875, 0.5, 0.875, 0.5, 0.75, 0.5, 0.875, 0.4687, 1.0, 0.4375, 0.875, 0.4687, 0.0, 0.5, 0.125, 0.4375, 0.125, 0.5, 0.25, 0.5, 0.375, 0.4375, 0.375, 0.4375, 0.25, 0.5, 0.5, 0.5, 0.625, 0.4375, 0.625, 0.4375, 0.5, 0.5, 0.75, 0.5, 0.875, 0.4375, 0.875, 0.4375, 0.75, 0.5, 0.125, 0.5, 0.25, 0.4375, 0.25, 0.4375, 0.125, 0.5, 0.375, 0.5, 0.5, 0.4375, 0.5, 0.4375, 0.375, 0.5, 0.625, 0.5, 0.75, 0.4375, 0.75, 0.4375, 0.625, 0.4375, 0.25, 0.4375, 0.375, 0.375, 0.375, 0.375, 0.25, 0.4375, 0.5, 0.4375, 0.625, 0.375, 0.625, 0.375, 0.5, 0.4375, 0.75, 0.4375, 0.875, 0.375, 0.875, 0.375, 0.75, 0.4375, 0.125, 0.4375, 0.25, 0.375, 0.25, 0.375, 0.125, 0.4375, 0.375, 0.4375, 0.5, 0.375, 0.5, 0.375, 0.375, 0.4375, 0.625, 0.4375, 0.75, 0.375, 0.75, 0.375, 0.625, 0.4375, 0.875, 0.4062, 1.0, 0.375, 0.875, 0.4062, 0.0, 0.4375, 0.125, 0.375, 0.125, 0.375, 0.125, 0.375, 0.25, 0.3125, 0.25, 0.3125, 0.125, 0.375, 0.375, 0.375, 0.5, 0.3125, 0.5, 0.3125, 0.375, 0.375, 0.625, 0.375, 0.75, 0.3125, 0.75, 0.3125, 0.625, 0.375, 0.875, 0.3437, 1.0, 0.3125, 0.875, 0.3437, 0.0, 0.375, 0.125, 0.3125, 0.125, 0.375, 0.25, 0.375, 0.375, 0.3125, 0.375, 0.3125, 0.25, 0.375, 0.5, 0.375, 0.625, 0.3125, 0.625, 0.3125, 0.5, 0.375, 0.75, 0.375, 0.875, 0.3125, 0.875, 0.3125, 0.75, 0.3125, 0.375, 0.3125, 0.5, 0.25, 0.5, 0.25, 0.375, 0.3125, 0.625, 0.3125, 0.75, 0.25, 0.75, 0.25, 0.625, 0.3125, 0.875, 0.2812, 1.0, 0.25, 0.875, 0.2812, 0.0, 0.3125, 0.125, 0.25, 0.125, 0.3125, 0.25, 0.3125, 0.375, 0.25, 0.375, 0.25, 0.25, 0.3125, 0.5, 0.3125, 0.625, 0.25, 0.625, 0.25, 0.5, 0.3125, 0.75, 0.3125, 0.875, 0.25, 0.875, 0.25, 0.75, 0.3125, 0.125, 0.3125, 0.25, 0.25, 0.25, 0.25, 0.125, 0.2188, 0.0, 0.25, 0.125, 0.1875, 0.125, 0.25, 0.25, 0.25, 0.375, 0.1875, 0.375, 0.1875, 0.25, 0.25, 0.5, 0.25, 0.625, 0.1875, 0.625, 0.1875, 0.5, 0.25, 0.75, 0.25, 0.875, 0.1875, 0.875, 0.1875, 0.75, 0.25, 0.125, 0.25, 0.25, 0.1875, 0.25, 0.1875, 0.125, 0.25, 0.375, 0.25, 0.5, 0.1875, 0.5, 0.1875, 0.375, 0.25, 0.625, 0.25, 0.75, 0.1875, 0.75, 0.1875, 0.625, 0.25, 0.875, 0.2188, 1.0, 0.1875, 0.875, 0.1875, 0.5, 0.1875, 0.625, 0.125, 0.625, 0.125, 0.5, 0.1875, 0.75, 0.1875, 0.875, 0.125, 0.875, 0.125, 0.75, 0.1875, 0.125, 0.1875, 0.25, 0.125, 0.25, 0.125, 0.125, 0.1875, 0.375, 0.1875, 0.5, 0.125, 0.5, 0.125, 0.375, 0.1875, 0.625, 0.1875, 0.75, 0.125, 0.75, 0.125, 0.625, 0.1875, 0.875, 0.1563, 1.0, 0.125, 0.875, 0.1562, 0.0, 0.1875, 0.125, 0.125, 0.125, 0.1875, 0.25, 0.1875, 0.375, 0.125, 0.375, 0.125, 0.25, 0.125, 0.125, 0.125, 0.25, 0.0625, 0.25, 0.0625, 0.125, 0.125, 0.375, 0.125, 0.5, 0.0625, 0.5, 0.0625, 0.375, 0.125, 0.625, 0.125, 0.75, 0.0625, 0.75, 0.0625, 0.625, 0.125, 0.875, 0.09375, 1.0, 0.0625, 0.875, 0.09375, 0.0, 0.125, 0.125, 0.0625, 0.125, 0.125, 0.25, 0.125, 0.375, 0.0625, 0.375, 0.0625, 0.25, 0.125, 0.5, 0.125, 0.625, 0.0625, 0.625, 0.0625, 0.5, 0.125, 0.75, 0.125, 0.875, 0.0625, 0.875, 0.0625, 0.75, 0.0625, 0.625, 0.0625, 0.75, 0.0, 0.75, 0.0, 0.625, 0.0625, 0.875, 0.03125, 1.0, 0.0, 0.875, 0.03125, 0.0, 0.0625, 0.125, 0.0, 0.125, 0.0625, 0.25, 0.0625, 0.375, 0.0, 0.375, 0.0, 0.25, 0.0625, 0.5, 0.0625, 0.625, 0.0, 0.625, 0.0, 0.5, 0.0625, 0.75, 0.0625, 0.875, 0.0, 0.875, 0.0, 0.75, 0.0625, 0.125, 0.0625, 0.25, 0.0, 0.25, 0.0, 0.125, 0.0625, 0.375, 0.0625, 0.5, 0.0, 0.5, 0.0, 0.375, 0.9688, 0.0, 1.0, 0.125, 0.9375, 0.125, 1.0, 0.25, 1.0, 0.375, 0.9375, 0.375, 0.9375, 0.25, 1.0, 0.5, 1.0, 0.625, 0.9375, 0.625, 0.9375, 0.5, 1.0, 0.75, 1.0, 0.875, 0.9375, 0.875, 0.9375, 0.75, 1.0, 0.125, 1.0, 0.25, 0.9375, 0.25, 0.9375, 0.125, 1.0, 0.375, 1.0, 0.5, 0.9375, 0.5, 0.9375, 0.375, 1.0, 0.625, 1.0, 0.75, 0.9375, 0.75, 0.9375, 0.625, 1.0, 0.875, 0.9688, 1.0, 0.9375, 0.875, 0.9375, 0.75, 0.9375, 0.875, 0.875, 0.875, 0.875, 0.75, 0.9375, 0.125, 0.9375, 0.25, 0.875, 0.25, 0.875, 0.125, 0.9375, 0.375, 0.9375, 0.5, 0.875, 0.5, 0.875, 0.375, 0.9375, 0.625, 0.9375, 0.75, 0.875, 0.75, 0.875, 0.625, 0.9375, 0.875, 0.9062, 1.0, 0.875, 0.875, 0.9062, 0.0, 0.9375, 0.125, 0.875, 0.125, 0.9375, 0.25, 0.9375, 0.375, 0.875, 0.375, 0.875, 0.25, 0.9375, 0.5, 0.9375, 0.625, 0.875, 0.625, 0.875, 0.5, 0.875, 0.125, 0.875, 0.25, 0.8125, 0.25, 0.8125, 0.125, 0.875, 0.375, 0.875, 0.5, 0.8125, 0.5, 0.8125, 0.375, 0.875, 0.625, 0.875, 0.75, 0.8125, 0.75, 0.8125, 0.625, 0.875, 0.875, 0.8437, 1.0, 0.8125, 0.875, 0.8437, 0.0, 0.875, 0.125, 0.8125, 0.125, 0.875, 0.25, 0.875, 0.375, 0.8125, 0.375, 0.8125, 0.25, 0.875, 0.5, 0.875, 0.625, 0.8125, 0.625, 0.8125, 0.5, 0.875, 0.75, 0.875, 0.875, 0.8125, 0.875, 0.8125, 0.75, 0.8125, 0.875, 0.7812, 1.0, 0.75, 0.875, 0.7812, 0.0, 0.8125, 0.125, 0.75, 0.125, 0.8125, 0.25, 0.8125, 0.375, 0.75, 0.375, 0.75, 0.25, 0.8125, 0.5, 0.8125, 0.625, 0.75, 0.625, 0.75, 0.5, 0.8125, 0.75, 0.8125, 0.875, 0.75, 0.875, 0.75, 0.75, 0.8125, 0.125, 0.8125, 0.25, 0.75, 0.25, 0.75, 0.125, 0.8125, 0.375, 0.8125, 0.5, 0.75, 0.5, 0.75, 0.375, 0.8125, 0.625, 0.8125, 0.75, 0.75, 0.75, 0.75, 0.625])
me_sphere.use_remesh_fix_poles = True
me_sphere.use_remesh_preserve_attributes = False
me_sphere.update()
me_cylinder_001 = bpy.data.meshes.new('Cylinder.001')
me_cylinder_001.from_pydata([(0.0, 0.63, -1.0), (0.0, 0.63, 1.0), (0.2411, 0.582, -1.0), (0.2411, 0.582, 1.0), (0.4455, 0.4455, -1.0), (0.4455, 0.4455, 1.0), (0.582, 0.2411, -1.0), (0.582, 0.2411, 1.0), (0.63, -2.754e-08, -1.0), (0.63, -2.754e-08, 1.0), (0.582, -0.2411, -1.0), (0.582, -0.2411, 1.0), (0.4455, -0.4455, -1.0), (0.4455, -0.4455, 1.0), (0.2411, -0.582, -1.0), (0.2411, -0.582, 1.0), (-5.508e-08, -0.63, -1.0), (-5.508e-08, -0.63, 1.0), (-0.2411, -0.582, -1.0), (-0.2411, -0.582, 1.0), (-0.4455, -0.4455, -1.0), (-0.4455, -0.4455, 1.0), (-0.582, -0.2411, -1.0), (-0.582, -0.2411, 1.0), (-0.63, 7.513e-09, -1.0), (-0.63, 7.513e-09, 1.0), (-0.582, 0.2411, -1.0), (-0.582, 0.2411, 1.0), (-0.4455, 0.4455, -1.0), (-0.4455, 0.4455, 1.0), (-0.2411, 0.582, -1.0), (-0.2411, 0.582, 1.0)], [], [(0, 1, 3, 2), (2, 3, 5, 4), (4, 5, 7, 6), (6, 7, 9, 8), (8, 9, 11, 10), (10, 11, 13, 12), (12, 13, 15, 14), (14, 15, 17, 16), (16, 17, 19, 18), (18, 19, 21, 20), (20, 21, 23, 22), (22, 23, 25, 24), (24, 25, 27, 26), (26, 27, 29, 28), (3, 1, 31, 29, 27, 25, 23, 21, 19, 17, 15, 13, 11, 9, 7, 5), (28, 29, 31, 30), (30, 31, 1, 0), (0, 2, 4, 6, 8, 10, 12, 14, 16, 18, 20, 22, 24, 26, 28, 30)])
_uv = me_cylinder_001.uv_layers.new(name='UVMap')
_uv.uv.foreach_set('vector', [1.0, 0.5, 1.0, 1.0, 0.9375, 1.0, 0.9375, 0.5, 0.9375, 0.5, 0.9375, 1.0, 0.875, 1.0, 0.875, 0.5, 0.875, 0.5, 0.875, 1.0, 0.8125, 1.0, 0.8125, 0.5, 0.8125, 0.5, 0.8125, 1.0, 0.75, 1.0, 0.75, 0.5, 0.75, 0.5, 0.75, 1.0, 0.6875, 1.0, 0.6875, 0.5, 0.6875, 0.5, 0.6875, 1.0, 0.625, 1.0, 0.625, 0.5, 0.625, 0.5, 0.625, 1.0, 0.5625, 1.0, 0.5625, 0.5, 0.5625, 0.5, 0.5625, 1.0, 0.5, 1.0, 0.5, 0.5, 0.5, 0.5, 0.5, 1.0, 0.4375, 1.0, 0.4375, 0.5, 0.4375, 0.5, 0.4375, 1.0, 0.375, 1.0, 0.375, 0.5, 0.375, 0.5, 0.375, 1.0, 0.3125, 1.0, 0.3125, 0.5, 0.3125, 0.5, 0.3125, 1.0, 0.25, 1.0, 0.25, 0.5, 0.25, 0.5, 0.25, 1.0, 0.1875, 1.0, 0.1875, 0.5, 0.1875, 0.5, 0.1875, 1.0, 0.125, 1.0, 0.125, 0.5, 0.3418, 0.4717, 0.25, 0.49, 0.1582, 0.4717, 0.08029, 0.4197, 0.02827, 0.3418, 0.01, 0.25, 0.02827, 0.1582, 0.08029, 0.08029, 0.1582, 0.02827, 0.25, 0.01, 0.3418, 0.02827, 0.4197, 0.08029, 0.4717, 0.1582, 0.49, 0.25, 0.4717, 0.3418, 0.4197, 0.4197, 0.125, 0.5, 0.125, 1.0, 0.0625, 1.0, 0.0625, 0.5, 0.0625, 0.5, 0.0625, 1.0, 0.0, 1.0, 0.0, 0.5, 0.75, 0.49, 0.8418, 0.4717, 0.9197, 0.4197, 0.9717, 0.3418, 0.99, 0.25, 0.9717, 0.1582, 0.9197, 0.08029, 0.8418, 0.02827, 0.75, 0.01, 0.6582, 0.02827, 0.5803, 0.08029, 0.5283, 0.1582, 0.51, 0.25, 0.5283, 0.3418, 0.5803, 0.4197, 0.6582, 0.4717])
me_cylinder_001.use_remesh_fix_poles = True
me_cylinder_001.use_remesh_preserve_attributes = False
me_cylinder_001.update()

# ---- objects
ob_cube = bpy.data.objects.new('Cube', me_cube)
ob_light = bpy.data.objects.new('Light', light_light)
ob_camera = bpy.data.objects.new('Camera', cam_camera)
ob_templateside = bpy.data.objects.new('TemplateSide', None)
ob_templatefront = bpy.data.objects.new('TemplateFront', None)
ob_roundcube = bpy.data.objects.new('Roundcube', me_roundcube)
ob_sphere = bpy.data.objects.new('Sphere', me_sphere)
ob_cylinder = bpy.data.objects.new('Cylinder', me_cylinder_001)
ob_templateohr = bpy.data.objects.new('TemplateOhr', None)

# ---- transforms, parenting, visibility, modifiers, constraints
ob_cube.location = (0.0, 0.0, 0.8497)
ob_cube.scale = (1.0, 1.0, 0.85)
ob_cube.lock_rotations_4d = False
ob_cube.empty_display_type = 'ARROWS'
ob_cube.display_type = 'WIRE'
ob_cube.lineart.crease_threshold = 0.0
ob_light.location = (4.076, 1.005, 5.904)
ob_light.rotation_euler = (0.6503, 0.05522, 1.866)
ob_light.lock_rotations_4d = False
ob_light.empty_display_type = 'ARROWS'
ob_light.color = (0.0, 0.0, 0.0, 0.0)
ob_light.lineart.crease_threshold = 0.0
ob_camera.location = (7.359, -6.926, 4.958)
ob_camera.rotation_euler = (1.109, 0.0, 0.8149)
ob_camera.lock_rotations_4d = False
ob_camera.empty_display_type = 'ARROWS'
ob_camera.color = (0.0, 0.0, 0.0, 0.0)
ob_camera.display_type = 'WIRE'
ob_camera.lineart.crease_threshold = 0.0
ob_templateside.location = (1.418, -6.197e-08, 0.8588)
ob_templateside.rotation_euler = (1.571, -0.0, 1.571)
ob_templateside.scale = (0.4031, 0.4031, 0.4031)
ob_templateside.empty_display_type = 'IMAGE'
ob_templateside.empty_display_size = 5.0
ob_templateside.use_empty_image_alpha = True
ob_templateside.empty_image_side = 'BACK'
ob_templateside.color = (1.0, 1.0, 1.0, 0.25)
ob_templateside.hide_select = True
ob_templatefront.location = (1.239e-07, -1.418, 0.8588)
ob_templatefront.rotation_euler = (1.571, 0.0, 3.142)
ob_templatefront.scale = (0.4031, 0.4031, 0.4031)
ob_templatefront.empty_display_type = 'IMAGE'
ob_templatefront.empty_display_size = 5.0
ob_templatefront.use_empty_image_alpha = True
ob_templatefront.empty_image_side = 'FRONT'
ob_templatefront.color = (1.0, 1.0, 1.0, 0.25)
ob_templatefront.hide_select = True
ob_roundcube.location = (0.0, 0.0, 1.555)
ob_roundcube.scale = (0.1182, 0.1182, 0.1182)
_m = ob_roundcube.modifiers.new('Mirror', 'MIRROR')
_m.use_clip = True
_m = ob_roundcube.modifiers.new('Subdivision', 'SUBSURF')
_m.levels = 3
_m.render_levels = 4
_m = ob_roundcube.modifiers.new('Auto Smooth', 'NODES')
_m.node_group = ng_auto_smooth
_gi = [s.identifier for s in ng_auto_smooth.interface.items_tree if s.item_type == 'SOCKET' and s.in_out == 'INPUT']
_m[_gi[1]] = 0.5236  # Angle
ob_sphere.location = (-0.04295, 0.05155, 1.559)
ob_sphere.scale = (0.0259, 0.0259, 0.0259)
_m = ob_sphere.modifiers.new('Mirror', 'MIRROR')
_m.mirror_object = ob_cube
_m = ob_sphere.modifiers.new('Subdivision', 'SUBSURF')
_m.levels = 3
_m.render_levels = 4
ob_cylinder.location = (6.488e-18, -0.02548, 1.435)
ob_cylinder.rotation_euler = (-0.2109, 4.649e-17, -4.921e-18)
ob_cylinder.scale = (0.05261, 0.05261, 0.05261)
ob_templateohr.location = (0.5298, -0.03379, 1.537)
ob_templateohr.rotation_euler = (1.508, -1.049e-06, -1.543)
ob_templateohr.scale = (0.0146, 0.0146, 0.0146)
ob_templateohr.empty_display_type = 'IMAGE'
ob_templateohr.empty_display_size = 5.0
ob_templateohr.use_empty_image_alpha = True
ob_templateohr.empty_image_side = 'FRONT'
ob_templateohr.color = (1.0, 1.0, 1.0, 0.25)

# ---- collection membership
col_collection.objects.link(ob_cube)
col_collection.objects.link(ob_light)
col_collection.objects.link(ob_camera)
col_collection.objects.link(ob_templateside)
col_collection.objects.link(ob_templatefront)
col_collection.objects.link(ob_roundcube)
col_collection.objects.link(ob_sphere)
col_collection.objects.link(ob_cylinder)
col_collection.objects.link(ob_templateohr)

# ---- scene / render settings (as saved in the file)
scene.camera = ob_camera
scene.frame_start = 1; scene.frame_end = 250; scene.frame_set(55)
scene.render.engine = 'BLENDER_EEVEE_NEXT'
scene.cycles.sampling_pattern = 'TABULATED_SOBOL'
scene.cycles.use_light_tree = False
scene.view_settings.view_transform = 'Filmic'
bpy.context.view_layer.update()
